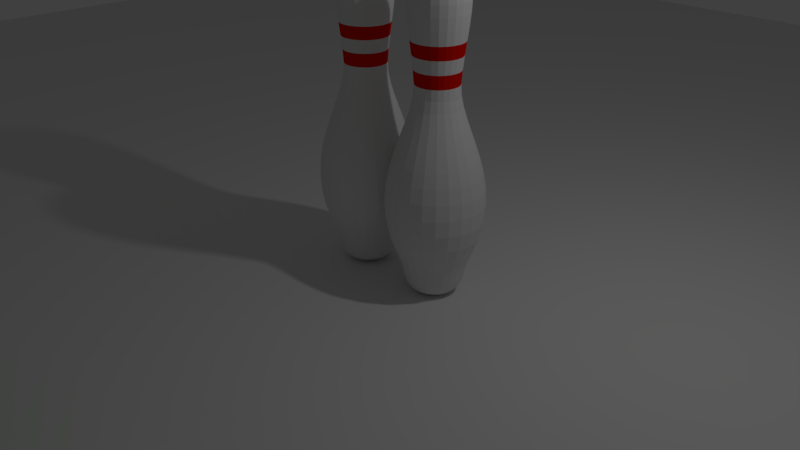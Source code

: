 # Source: scene.blend  (saved by Blender 2.79.0; exported with 4.5.12 LTS)
import bpy
from mathutils import Matrix  # noqa: F401  (used for matrix-valued properties, if any)

bpy.ops.wm.read_factory_settings(use_empty=True)
scene = bpy.context.scene
scene.name = 'Scene'

# ---- collections
col_collection_1 = bpy.data.collections.new('Collection 1'); scene.collection.children.link(col_collection_1)

# ---- materials (node trees are filled in below, after node groups)
mat_bowlingball = bpy.data.materials.new('BowlingBall')
mat_bowlingball.alpha_threshold = 0.0
mat_bowlingball.use_transparent_shadow = False
mat_bowlingball.diffuse_color = (0.006119, 0.8, 0.0, 1.0)
mat_bowlingball.roughness = 0.5
mat_pin = bpy.data.materials.new('Pin')
mat_pin.alpha_threshold = 0.0
mat_pin.use_transparent_shadow = False
mat_pin.roughness = 0.5
mat_stripe = bpy.data.materials.new('Stripe')
mat_stripe.alpha_threshold = 0.0
mat_stripe.use_transparent_shadow = False
mat_stripe.diffuse_color = (0.8, 0.004474, 0.0, 1.0)
mat_stripe.roughness = 0.5

# ---- material node trees

# ---- world
world_world = bpy.data.worlds.new('World'); scene.world = world_world
world_world.color = (0.05088, 0.05088, 0.05088)
world_world.use_sun_shadow = False
world_world.sun_shadow_jitter_overblur = 0.0
world_world.cycles.sampling_method = 'MANUAL'

# ---- cameras
cam_camera = bpy.data.cameras.new('Camera')
cam_camera.clip_end = 100.0
cam_camera.lens = 35.0
cam_camera.sensor_width = 32.0
cam_camera.sensor_height = 18.0
cam_camera.ortho_scale = 7.314
cam_camera.dof.focus_distance = 0.0
cam_camera.dof.aperture_fstop = 128.0

# ---- lights
light_lamp = bpy.data.lights.new('Lamp', 'POINT')
light_lamp.transmission_factor = 0.0
light_lamp.cutoff_distance = 30.0
light_lamp.energy = 100.0
light_lamp.shadow_buffer_clip_start = 1.001
light_lamp.shadow_soft_size = 0.1
light_lamp.shadow_maximum_resolution = 0.006
light_lamp.use_absolute_resolution = True

# ---- meshes
me_plane = bpy.data.meshes.new('Plane')
me_plane.from_pydata([(-16.0, -16.0, 0.0), (16.0, -16.0, 0.0), (-16.0, 16.0, 0.0), (16.0, 16.0, 0.0)], [], [(0, 1, 3, 2)])
me_plane.use_remesh_preserve_volume = False
me_plane.use_remesh_preserve_attributes = False
me_plane.use_mirror_vertex_groups = False
me_plane.update()
me_icosphere = bpy.data.meshes.new('Icosphere')
me_icosphere.from_pydata([(0.0, 0.0, -2.6), (1.881, -1.367, -1.163), (-0.7186, -2.212, -1.163), (-2.326, 0.0, -1.163), (-0.7186, 2.212, -1.163), (1.881, 1.367, -1.163), (0.7186, -2.212, 1.163), (-1.881, -1.367, 1.163), (-1.881, 1.367, 1.163), (0.7186, 2.212, 1.163), (2.326, 0.0, 1.163), (0.0, 0.0, 2.6), (-0.6706, -2.064, -1.432), (-0.6053, -1.863, -1.71), (-0.5218, -1.606, -1.977), (-0.4224, -1.3, -2.212), (-0.3131, -0.9636, -2.394), (-0.2018, -0.621, -2.517), (-0.0958, -0.2949, -2.581), (0.2508, -0.1822, -2.581), (0.5283, -0.3838, -2.517), (0.8197, -0.5955, -2.394), (1.106, -0.8034, -2.212), (1.366, -0.9925, -1.977), (1.585, -1.151, -1.71), (1.756, -1.276, -1.432), (1.66, -1.57, -1.24), (1.383, -1.772, -1.306), (1.053, -1.956, -1.351), (0.6835, -2.103, -1.367), (0.2979, -2.201, -1.351), (-0.07706, -2.247, -1.306), (-0.4198, -2.246, -1.24), (2.007, 1.093, -1.24), (2.113, 0.7676, -1.306), (2.186, 0.397, -1.351), (2.212, -3.503e-08, -1.367), (2.186, -0.397, -1.351), (2.113, -0.7676, -1.306), (2.007, -1.093, -1.24), (0.2508, 0.1822, -2.581), (0.5283, 0.3838, -2.517), (0.8197, 0.5955, -2.394), (1.106, 0.8034, -2.212), (1.366, 0.9925, -1.977), (1.585, 1.151, -1.71), (1.756, 1.276, -1.432), (-2.17, 0.0, -1.432), (-1.959, 0.0, -1.71), (-1.689, 0.0, -1.977), (-1.367, 0.0, -2.212), (-1.013, 0.0, -2.394), (-0.653, 0.0, -2.517), (-0.31, 0.0, -2.581), (-0.9807, -2.064, -1.24), (-1.258, -1.863, -1.306), (-1.535, -1.606, -1.351), (-1.789, -1.3, -1.367), (-2.002, -0.9636, -1.351), (-2.161, -0.621, -1.306), (-2.266, -0.2949, -1.24), (-0.6706, 2.064, -1.432), (-0.6053, 1.863, -1.71), (-0.5218, 1.606, -1.977), (-0.4224, 1.3, -2.212), (-0.3131, 0.9636, -2.394), (-0.2018, 0.621, -2.517), (-0.0958, 0.2949, -2.581), (-2.266, 0.2949, -1.24), (-2.161, 0.621, -1.306), (-2.002, 0.9636, -1.351), (-1.789, 1.3, -1.367), (-1.535, 1.606, -1.351), (-1.258, 1.863, -1.306), (-0.9807, 2.064, -1.24), (-0.4198, 2.246, -1.24), (-0.07706, 2.247, -1.306), (0.2979, 2.201, -1.351), (0.6835, 2.103, -1.367), (1.053, 1.956, -1.351), (1.383, 1.772, -1.306), (1.66, 1.57, -1.24), (2.421, -0.1822, 0.9301), (2.487, -0.3838, 0.653), (2.508, -0.5955, 0.3377), (2.473, -0.8034, -3.503e-08), (2.379, -0.9925, -0.3377), (2.238, -1.151, -0.653), (2.066, -1.276, -0.9301), (2.066, 1.276, -0.9301), (2.238, 1.151, -0.653), (2.379, 0.9925, -0.3377), (2.473, 0.8034, 3.503e-08), (2.508, 0.5955, 0.3377), (2.487, 0.3838, 0.653), (2.421, 0.1822, 0.9301), (0.5748, -2.359, 0.9301), (0.4036, -2.484, 0.653), (0.2087, -2.57, 0.3377), (0.0, -2.6, -3.504e-08), (-0.2087, -2.57, -0.3377), (-0.4036, -2.484, -0.653), (-0.5748, -2.359, -0.9301), (1.852, -1.571, -0.9301), (1.787, -1.772, -0.653), (1.679, -1.956, -0.3377), (1.528, -2.103, 3.504e-08), (1.341, -2.201, 0.3377), (1.134, -2.247, 0.653), (0.9215, -2.246, 0.9301), (-2.066, -1.276, 0.9301), (-2.238, -1.151, 0.653), (-2.379, -0.9925, 0.3377), (-2.473, -0.8034, -3.503e-08), (-2.508, -0.5955, -0.3377), (-2.487, -0.3838, -0.653), (-2.421, -0.1822, -0.9301), (-0.9215, -2.246, -0.9301), (-1.134, -2.247, -0.653), (-1.341, -2.201, -0.3377), (-1.528, -2.103, 3.504e-08), (-1.679, -1.956, 0.3377), (-1.787, -1.772, 0.653), (-1.852, -1.571, 0.9301), (-1.852, 1.571, 0.9301), (-1.787, 1.772, 0.653), (-1.679, 1.956, 0.3377), (-1.528, 2.103, -3.504e-08), (-1.341, 2.201, -0.3377), (-1.134, 2.247, -0.653), (-0.9215, 2.246, -0.9301), (-2.421, 0.1822, -0.9301), (-2.487, 0.3838, -0.653), (-2.508, 0.5955, -0.3377), (-2.473, 0.8034, 3.503e-08), (-2.379, 0.9925, 0.3377), (-2.238, 1.151, 0.653), (-2.066, 1.276, 0.9301), (0.9215, 2.246, 0.9301), (1.134, 2.247, 0.653), (1.341, 2.201, 0.3377), (1.528, 2.103, -3.504e-08), (1.679, 1.956, -0.3377), (1.787, 1.772, -0.653), (1.852, 1.571, -0.9301), (-0.5748, 2.359, -0.9301), (-0.4036, 2.484, -0.653), (-0.2087, 2.57, -0.3377), (0.0, 2.6, 3.504e-08), (0.2087, 2.57, 0.3377), (0.4036, 2.484, 0.653), (0.5748, 2.359, 0.9301), (2.266, -0.2949, 1.24), (2.161, -0.621, 1.306), (1.954, -1.038, 1.354), (1.535, -1.606, 1.351), (1.258, -1.863, 1.306), (0.9807, -2.064, 1.24), (0.4198, -2.246, 1.24), (0.07706, -2.247, 1.306), (-0.2979, -2.201, 1.351), (-0.6835, -2.103, 1.367), (-1.053, -1.956, 1.351), (-1.383, -1.772, 1.306), (-1.66, -1.57, 1.24), (-2.007, -1.093, 1.24), (-2.113, -0.7676, 1.306), (-2.186, -0.397, 1.351), (-2.212, 3.503e-08, 1.367), (-2.186, 0.397, 1.351), (-2.113, 0.7676, 1.306), (-2.007, 1.093, 1.24), (-1.66, 1.57, 1.24), (-1.383, 1.772, 1.306), (-1.053, 1.956, 1.351), (-0.6835, 2.103, 1.367), (-0.2979, 2.201, 1.351), (0.07706, 2.247, 1.306), (0.4198, 2.246, 1.24), (0.9807, 2.064, 1.24), (1.258, 1.863, 1.306), (1.535, 1.606, 1.351), (1.789, 1.3, 1.367), (2.002, 0.9636, 1.351), (2.161, 0.621, 1.306), (2.266, 0.2949, 1.24), (0.0958, -0.2949, 2.581), (0.2214, -0.6815, 2.495), (0.4224, -1.3, 2.212), (0.5218, -1.606, 1.977), (0.6053, -1.863, 1.71), (0.6706, -2.064, 1.432), (2.17, 0.0, 1.432), (1.959, 0.0, 1.71), (1.689, 0.0, 1.977), (1.278, -9.491e-09, 2.256), (0.06368, -0.196, 1.088), (0.653, 0.0, 2.517), (0.31, 0.0, 2.581), (-0.2508, -0.1822, 2.581), (-0.5283, -0.3838, 2.517), (-0.8197, -0.5955, 2.394), (-1.106, -0.8034, 2.212), (-1.366, -0.9925, 1.977), (-1.585, -1.151, 1.71), (-1.756, -1.276, 1.432), (-0.2508, 0.1822, 2.581), (-0.5283, 0.3838, 2.517), (-0.8197, 0.5955, 2.394), (-1.106, 0.8034, 2.212), (-1.366, 0.9925, 1.977), (-1.585, 1.151, 1.71), (-1.756, 1.276, 1.432), (0.0958, 0.2949, 2.581), (0.2018, 0.621, 2.517), (0.3131, 0.9636, 2.394), (0.4224, 1.3, 2.212), (0.5218, 1.606, 1.977), (0.6053, 1.863, 1.71), (0.6706, 2.064, 1.432), (0.4321, 0.3139, 2.545), (0.7986, 0.3289, 2.452), (0.5596, 0.6579, 2.452), (1.138, 0.2638, 2.317), (0.9407, 0.6834, 2.326), (0.6834, 1.012, 2.295), (1.528, 0.3373, 2.076), (1.317, 0.6926, 2.132), (1.066, 1.039, 2.132), (0.793, 1.349, 2.076), (1.836, 0.3289, 1.811), (1.659, 0.6834, 1.881), (1.43, 1.039, 1.907), (1.163, 1.367, 1.881), (0.8803, 1.645, 1.811), (2.083, 0.314, 1.524), (1.943, 0.6579, 1.597), (1.747, 1.012, 1.638), (1.502, 1.349, 1.638), (1.226, 1.645, 1.597), (0.9422, 1.884, 1.524), (-0.1651, 0.508, 2.545), (-0.06606, 0.8612, 2.452), (-0.4528, 0.7355, 2.452), (0.04186, 1.22, 2.295), (-0.3593, 1.106, 2.326), (-0.7512, 0.9627, 2.295), (0.1514, 1.558, 2.076), (-0.2516, 1.467, 2.132), (-0.6588, 1.335, 2.132), (-1.038, 1.171, 2.076), (0.2546, 1.848, 1.811), (-0.1373, 1.789, 1.881), (-0.5462, 1.681, 1.907), (-0.9407, 1.528, 1.881), (-1.292, 1.345, 1.811), (0.345, 2.078, 1.524), (-0.02524, 2.051, 1.597), (-0.4224, 1.975, 1.638), (-0.8189, 1.846, 1.638), (-1.185, 1.674, 1.597), (-1.5, 1.478, 1.524), (-0.5341, 0.0, 2.545), (-0.8395, 0.2033, 2.452), (-0.8395, -0.2033, 2.452), (-1.148, 0.4169, 2.295), (-1.163, 0.0, 2.326), (-1.148, -0.4169, 2.295), (-1.435, 0.6254, 2.076), (-1.473, 0.214, 2.132), (-1.473, -0.214, 2.132), (-1.435, -0.6254, 2.076), (-1.679, 0.8132, 1.811), (-1.744, 0.4224, 1.881), (-1.768, -3.324e-08, 1.907), (-1.744, -0.4224, 1.881), (-1.679, -0.8132, 1.811), (-1.869, 0.9702, 1.524), (-1.959, 0.6099, 1.597), (-2.008, 0.2085, 1.638), (-2.008, -0.2085, 1.638), (-1.959, -0.6099, 1.597), (-1.869, -0.9702, 1.524), (-0.1651, -0.508, 2.545), (-0.4528, -0.7355, 2.452), (-0.06606, -0.8612, 2.452), (-0.7512, -0.9627, 2.295), (-0.3593, -1.106, 2.326), (0.1009, -1.164, 2.317), (-1.038, -1.171, 2.076), (-0.6588, -1.335, 2.132), (-0.2516, -1.467, 2.132), (0.1514, -1.558, 2.076), (-1.292, -1.345, 1.811), (-0.9407, -1.528, 1.881), (-0.5462, -1.681, 1.907), (-0.1373, -1.789, 1.881), (0.2546, -1.848, 1.811), (-1.5, -1.478, 1.524), (-1.185, -1.674, 1.597), (-0.8189, -1.846, 1.638), (-0.4224, -1.975, 1.638), (-0.02524, -2.051, 1.597), (0.345, -2.078, 1.524), (0.4321, -0.3139, 2.545), (0.5596, -0.6579, 2.452), (0.7986, -0.3289, 2.452), (0.6026, -1.001, 2.317), (0.9407, -0.6834, 2.326), (1.138, -0.2638, 2.317), (0.793, -1.349, 2.076), (1.066, -1.039, 2.132), (1.317, -0.6926, 2.132), (1.528, -0.3373, 2.076), (0.8803, -1.645, 1.811), (1.163, -1.367, 1.881), (1.43, -1.039, 1.907), (1.659, -0.6834, 1.881), (1.836, -0.3289, 1.811), (0.9422, -1.884, 1.524), (1.226, -1.645, 1.597), (1.565, -1.339, 1.577), (1.757, -1.075, 1.577), (1.943, -0.6579, 1.597), (2.083, -0.314, 1.524), (2.35, 0.508, 0.9903), (2.396, 0.7355, 0.6918), (2.223, 0.8612, 1.038), (2.389, 0.9627, 0.3547), (2.241, 1.106, 0.7186), (2.034, 1.22, 1.064), (2.321, 1.171, -3.13e-08), (2.201, 1.335, 0.3642), (2.019, 1.467, 0.7283), (1.789, 1.558, 1.064), (2.198, 1.345, -0.3459), (2.103, 1.528, 6.56e-08), (1.95, 1.681, 0.3642), (1.744, 1.789, 0.7186), (1.506, 1.848, 1.038), (2.035, 1.478, -0.6602), (1.959, 1.674, -0.3459), (1.831, 1.846, 2.046e-07), (1.654, 1.975, 0.3547), (1.44, 2.051, 0.6918), (1.209, 2.078, 0.9903), (0.243, 2.392, 0.9903), (0.04082, 2.506, 0.6918), (-0.1321, 2.38, 1.038), (-0.1773, 2.57, 0.3547), (-0.3593, 2.473, 0.7186), (-0.532, 2.312, 1.064), (-0.3965, 2.57, -8.763e-07), (-0.5892, 2.506, 0.3642), (-0.7713, 2.374, 0.7283), (-0.9285, 2.183, 1.064), (-0.6005, 2.506, -0.3459), (-0.8034, 2.473, -1.148e-06), (-0.9963, 2.374, 0.3642), (-1.163, 2.212, 0.7186), (-1.292, 2.003, 1.038), (-0.7771, 2.392, -0.6602), (-0.9872, 2.38, -0.3459), (-1.19, 2.312, -1.057e-06), (-1.367, 2.183, 0.3547), (-1.506, 2.003, 0.6918), (-1.602, 1.792, 0.9903), (-2.2, 0.9702, 0.9903), (-2.371, 0.8132, 0.6918), (-2.305, 0.6099, 1.038), (-2.499, 0.6254, 0.3547), (-2.463, 0.4224, 0.7186), (-2.363, 0.2085, 1.064), (-2.566, 0.4169, 2.191e-07), (-2.565, 0.214, 0.3642), (-2.496, -1.607e-07, 0.7283), (-2.363, -0.2085, 1.064), (-2.569, 0.2033, -0.3459), (-2.6, -8.855e-07, 1.574e-06), (-2.565, -0.214, 0.3642), (-2.463, -0.4224, 0.7186), (-2.305, -0.6099, 1.038), (-2.515, -1.047e-06, -0.6602), (-2.569, -0.2033, -0.3459), (-2.566, -0.4169, 3.75e-06), (-2.499, -0.6254, 0.3547), (-2.371, -0.8132, 0.6918), (-2.2, -0.9702, 0.9903), (-1.602, -1.792, 0.9903), (-1.506, -2.003, 0.6918), (-1.292, -2.003, 1.038), (-1.367, -2.183, 0.3547), (-1.163, -2.212, 0.7186), (-0.9285, -2.183, 1.064), (-1.19, -2.312, -1.596e-06), (-0.9963, -2.374, 0.3642), (-0.7713, -2.374, 0.7283), (-0.532, -2.312, 1.064), (-0.9872, -2.38, -0.3459), (-0.8034, -2.473, -2.099e-06), (-0.5892, -2.506, 0.3642), (-0.3593, -2.473, 0.7186), (-0.1321, -2.38, 1.038), (-0.7771, -2.392, -0.6602), (-0.6005, -2.506, -0.3459), (-0.3965, -2.57, -1.364e-06), (-0.1773, -2.57, 0.3547), (0.04082, -2.506, 0.6918), (0.243, -2.392, 0.9903), (1.209, -2.078, 0.9903), (1.44, -2.051, 0.6918), (1.506, -1.848, 1.038), (1.654, -1.975, 0.3547), (1.744, -1.789, 0.7186), (1.789, -1.558, 1.064), (1.831, -1.846, -2.848e-06), (1.95, -1.681, 0.3641), (2.019, -1.467, 0.7283), (1.98, -1.237, 1.131), (1.959, -1.674, -0.3459), (2.103, -1.528, -4.985e-06), (2.201, -1.335, 0.3641), (2.241, -1.106, 0.7186), (2.223, -0.8612, 1.038), (2.035, -1.478, -0.6602), (2.198, -1.345, -0.3459), (2.321, -1.171, -5.966e-06), (2.389, -0.9627, 0.3547), (2.396, -0.7355, 0.6918), (2.35, -0.508, 0.9903), (0.7771, 2.392, 0.6602), (0.9872, 2.38, 0.3459), (0.6005, 2.506, 0.3459), (1.19, 2.312, -1.818e-08), (0.8034, 2.473, -5.23e-14), (0.3965, 2.57, 1.818e-08), (1.367, 2.183, -0.3547), (0.9963, 2.374, -0.3642), (0.5892, 2.506, -0.3642), (0.1773, 2.57, -0.3547), (1.506, 2.003, -0.6918), (1.163, 2.212, -0.7186), (0.7713, 2.374, -0.7283), (0.3593, 2.473, -0.7186), (-0.04082, 2.506, -0.6918), (1.602, 1.792, -0.9903), (1.292, 2.003, -1.038), (0.9285, 2.183, -1.064), (0.532, 2.312, -1.064), (0.1321, 2.38, -1.038), (-0.243, 2.392, -0.9903), (-2.035, 1.478, 0.6602), (-1.959, 1.674, 0.3459), (-2.198, 1.345, 0.3459), (-1.831, 1.846, -1.818e-08), (-2.103, 1.528, -1.569e-13), (-2.321, 1.171, 1.818e-08), (-1.654, 1.975, -0.3547), (-1.95, 1.681, -0.3642), (-2.201, 1.335, -0.3642), (-2.389, 0.9627, -0.3547), (-1.44, 2.051, -0.6918), (-1.744, 1.789, -0.7186), (-2.019, 1.467, -0.7283), (-2.241, 1.106, -0.7186), (-2.396, 0.7355, -0.6918), (-1.209, 2.078, -0.9903), (-1.506, 1.848, -1.038), (-1.789, 1.558, -1.064), (-2.034, 1.22, -1.064), (-2.223, 0.8612, -1.038), (-2.35, 0.508, -0.9903), (-2.035, -1.478, 0.6602), (-2.198, -1.345, 0.3459), (-1.959, -1.674, 0.3459), (-2.321, -1.171, -1.818e-08), (-2.103, -1.528, 1.606e-13), (-1.831, -1.846, 1.818e-08), (-2.389, -0.9627, -0.3547), (-2.201, -1.335, -0.3642), (-1.95, -1.681, -0.3642), (-1.654, -1.975, -0.3547), (-2.396, -0.7355, -0.6918), (-2.241, -1.106, -0.7186), (-2.019, -1.467, -0.7283), (-1.744, -1.789, -0.7186), (-1.44, -2.051, -0.6918), (-2.35, -0.508, -0.9903), (-2.223, -0.8612, -1.038), (-2.034, -1.22, -1.064), (-1.789, -1.558, -1.064), (-1.506, -1.848, -1.038), (-1.209, -2.078, -0.9903), (0.7771, -2.392, 0.6602), (0.6005, -2.506, 0.3459), (0.9872, -2.38, 0.3459), (0.3965, -2.57, -1.818e-08), (0.8034, -2.473, 5.603e-14), (1.19, -2.312, 1.818e-08), (0.1773, -2.57, -0.3547), (0.5892, -2.506, -0.3642), (0.9963, -2.374, -0.3642), (1.367, -2.183, -0.3547), (-0.04082, -2.506, -0.6918), (0.3593, -2.473, -0.7186), (0.7713, -2.374, -0.7283), (1.163, -2.212, -0.7186), (1.506, -2.003, -0.6918), (-0.243, -2.392, -0.9903), (0.1321, -2.38, -1.038), (0.532, -2.312, -1.064), (0.9285, -2.183, -1.064), (1.292, -2.003, -1.038), (1.602, -1.792, -0.9903), (2.515, -3.013e-08, 0.6602), (2.569, -0.2033, 0.3459), (2.569, 0.2033, 0.3459), (2.566, -0.4169, -1.818e-08), (2.6, 0.0, 0.0), (2.566, 0.4169, 1.818e-08), (2.499, -0.6254, -0.3547), (2.565, -0.214, -0.3642), (2.565, 0.214, -0.3642), (2.499, 0.6254, -0.3547), (2.371, -0.8132, -0.6918), (2.463, -0.4224, -0.7186), (2.496, -6.648e-08, -0.7283), (2.463, 0.4224, -0.7186), (2.371, 0.8132, -0.6918), (2.2, -0.9702, -0.9903), (2.305, -0.6099, -1.038), (2.363, -0.2085, -1.064), (2.363, 0.2085, -1.064), (2.305, 0.6099, -1.038), (2.2, 0.9702, -0.9903), (1.5, 1.478, -1.524), (1.292, 1.345, -1.811), (1.185, 1.674, -1.597), (1.038, 1.171, -2.076), (0.9407, 1.528, -1.881), (0.8189, 1.846, -1.638), (0.7512, 0.9627, -2.295), (0.6588, 1.335, -2.132), (0.5462, 1.681, -1.907), (0.4224, 1.975, -1.638), (0.4528, 0.7355, -2.452), (0.3593, 1.106, -2.326), (0.2516, 1.467, -2.132), (0.1373, 1.789, -1.881), (0.02524, 2.051, -1.597), (0.1651, 0.508, -2.545), (0.06606, 0.8612, -2.452), (-0.04186, 1.22, -2.295), (-0.1515, 1.558, -2.076), (-0.2546, 1.848, -1.811), (-0.345, 2.078, -1.524), (-0.9422, 1.884, -1.524), (-0.8803, 1.645, -1.811), (-1.226, 1.645, -1.597), (-0.793, 1.349, -2.076), (-1.163, 1.367, -1.881), (-1.502, 1.349, -1.638), (-0.6834, 1.012, -2.295), (-1.066, 1.039, -2.132), (-1.43, 1.039, -1.907), (-1.747, 1.012, -1.638), (-0.5596, 0.6579, -2.452), (-0.9407, 0.6834, -2.326), (-1.317, 0.6926, -2.132), (-1.659, 0.6834, -1.881), (-1.943, 0.6579, -1.597), (-0.4321, 0.3139, -2.545), (-0.7986, 0.3289, -2.452), (-1.174, 0.3373, -2.295), (-1.528, 0.3373, -2.076), (-1.836, 0.3289, -1.811), (-2.083, 0.3139, -1.524), (-2.083, -0.3139, -1.524), (-1.836, -0.3289, -1.811), (-1.943, -0.6579, -1.597), (-1.528, -0.3373, -2.076), (-1.659, -0.6834, -1.881), (-1.747, -1.012, -1.638), (-1.174, -0.3373, -2.295), (-1.317, -0.6926, -2.132), (-1.43, -1.039, -1.907), (-1.502, -1.349, -1.638), (-0.7986, -0.3289, -2.452), (-0.9407, -0.6834, -2.326), (-1.066, -1.039, -2.132), (-1.163, -1.367, -1.881), (-1.226, -1.645, -1.597), (-0.4321, -0.314, -2.545), (-0.5596, -0.6579, -2.452), (-0.6834, -1.012, -2.295), (-0.793, -1.349, -2.076), (-0.8803, -1.645, -1.811), (-0.9422, -1.884, -1.524), (1.869, 0.9702, -1.524), (1.959, 0.6099, -1.597), (1.679, 0.8132, -1.811), (2.008, 0.2085, -1.638), (1.744, 0.4224, -1.881), (1.435, 0.6254, -2.076), (2.008, -0.2085, -1.638), (1.768, -1.253e-06, -1.907), (1.473, 0.214, -2.132), (1.148, 0.4169, -2.295), (1.959, -0.6099, -1.597), (1.744, -0.4224, -1.881), (1.473, -0.214, -2.132), (1.163, -1.869e-06, -2.326), (0.8395, 0.2033, -2.452), (1.869, -0.9702, -1.524), (1.679, -0.8132, -1.811), (1.435, -0.6254, -2.076), (1.148, -0.4169, -2.295), (0.8395, -0.2033, -2.452), (0.5341, -1.444e-06, -2.545), (-0.345, -2.078, -1.524), (-0.2546, -1.848, -1.811), (0.02524, -2.051, -1.597), (-0.1514, -1.558, -2.076), (0.1373, -1.789, -1.881), (0.4224, -1.975, -1.638), (-0.04185, -1.22, -2.295), (0.2516, -1.467, -2.132), (0.5462, -1.681, -1.907), (0.8189, -1.846, -1.638), (0.06606, -0.8612, -2.452), (0.3593, -1.106, -2.326), (0.6588, -1.335, -2.132), (0.9407, -1.528, -1.881), (1.185, -1.674, -1.597), (0.1651, -0.508, -2.545), (0.4528, -0.7355, -2.452), (0.7512, -0.9627, -2.295), (1.038, -1.171, -2.076), (1.292, -1.345, -1.811), (1.5, -1.478, -1.524), (1.502, -1.349, 1.638), (1.747, -1.012, 1.638), (1.591, -1.538, 1.354), (2.002, -0.9636, 1.351), (2.034, -1.22, 1.064), (1.788, -1.501, 1.131), (1.638, -1.278, 1.549), (1.676, -1.218, 1.558), (1.722, -1.163, 1.549), (1.606, -1.375, 1.498), (1.606, -1.423, 1.455), (1.617, -1.46, 1.403), (1.804, -1.103, 1.498), (1.849, -1.088, 1.455), (1.888, -1.087, 1.403), (1.946, -1.206, 1.215), (1.947, -1.158, 1.259), (1.935, -1.121, 1.31), (1.664, -1.494, 1.31), (1.703, -1.494, 1.259), (1.748, -1.478, 1.215), (1.83, -1.418, 1.165), (1.877, -1.364, 1.156), (1.914, -1.303, 1.165), (1.701, -1.122, 1.605), (1.765, -1.127, 1.528), (1.565, -1.509, 1.415), (1.637, -1.482, 1.357), (1.918, -1.022, 1.415), (1.915, -1.099, 1.357), (1.98, -1.067, 1.293), (1.735, -1.533, 1.17), (1.788, -1.454, 1.186), (1.952, -1.305, 1.103), (1.935, -1.251, 1.186), (1.617, -1.33, 1.528), (1.593, -1.271, 1.605), (1.641, -1.192, 1.617), (1.551, -1.399, 1.538), (1.55, -1.46, 1.481), (1.81, -1.043, 1.538), (1.868, -1.023, 1.481), (1.994, -1.176, 1.17), (1.995, -1.115, 1.227), (1.626, -1.553, 1.293), (1.677, -1.553, 1.227), (1.844, -1.453, 1.103), (1.904, -1.383, 1.091), (0.8829, -0.3487, 0.5681), (0.757, -0.55, 0.5783), (0.6045, -0.732, 0.5681), (0.5846, -0.58, 0.739), (0.7323, -0.3767, 0.739), (0.7554, -0.7041, 0.3975), (0.903, -0.5008, 0.3975), (0.6898, -0.4131, 0.7603), (0.5852, -0.71, 0.6147), (0.8561, -0.3372, 0.6147), (0.9025, -0.3709, 0.5218), (0.7157, -0.7282, 0.4268), (0.8818, -0.5526, 0.3763), (0.606, -0.5284, 0.7603), (0.6435, -0.4675, 0.7697), (0.5741, -0.6254, 0.7099), (0.5735, -0.6727, 0.6659), (0.7722, -0.3528, 0.7099), (0.817, -0.3376, 0.6659), (0.9137, -0.4556, 0.4268), (0.9145, -0.4084, 0.4709), (0.6316, -0.7437, 0.5218), (0.6711, -0.7436, 0.4709), (0.798, -0.6679, 0.3763), (0.8447, -0.6137, 0.3672), (1.367, 0.0, 2.212), (1.174, 0.3373, 2.295), (0.7166, -1.411e-10, 2.495), (0.8442, 0.256, 2.44), (0.04186, -1.22, 2.295), (0.3948, -1.215, 2.256), (0.2018, -0.621, 2.517), (0.01741, -0.882, 2.44), (1.174, -0.3373, 2.295), (0.6834, -1.012, 2.295), (0.5043, -0.7238, 2.44), (0.8442, -0.256, 2.44), (1.202, 0.0517, 2.295), (1.181, 0.1105, 2.304), (1.145, 0.162, 2.319), (0.7968, 0.05393, 2.467), (0.8176, 0.1112, 2.458), (0.8503, 0.1588, 2.443), (0.9322, 0.2145, 2.409), (0.9939, 0.2263, 2.383), (1.056, 0.2179, 2.357), (1.145, -0.162, 2.319), (1.181, -0.1105, 2.304), (1.202, -0.0517, 2.295), (0.7968, -0.05393, 2.467), (0.8176, -0.1112, 2.458), (0.8503, -0.1588, 2.443), (0.9322, -0.2145, 2.409), (0.9939, -0.2263, 2.383), (1.056, -0.2179, 2.357), (0.1998, -1.139, 2.319), (0.26, -1.158, 2.304), (0.3224, -1.159, 2.295), (0.1949, -0.7745, 2.467), (0.1469, -0.812, 2.458), (0.1117, -0.8578, 2.443), (0.08409, -0.9528, 2.409), (0.09196, -1.015, 2.383), (0.1192, -1.072, 2.357), (0.4207, -1.128, 2.295), (0.4702, -1.089, 2.304), (0.508, -1.039, 2.319), (0.2975, -0.7411, 2.467), (0.3584, -0.7433, 2.458), (0.4138, -0.7596, 2.443), (0.492, -0.8203, 2.409), (0.5223, -0.8754, 2.383), (0.5336, -0.9372, 2.357), (1.194, 0.2176, 2.293), (1.104, 0.1959, 2.337), (0.796, 0.213, 2.46), (0.8851, 0.1899, 2.428), (1.073, 0.2937, 2.344), (0.3252, -1.23, 2.26), (0.3732, -1.149, 2.292), (0.04338, -0.8229, 2.46), (0.09287, -0.9005, 2.428), (0.05214, -1.111, 2.344), (0.1549, -1.111, 2.337), (1.27, -0.07071, 2.26), (1.208, -8.902e-09, 2.292), (0.5759, -1.068, 2.293), (0.5275, -0.9896, 2.337), (0.4486, -0.6912, 2.46), (0.4541, -0.7831, 2.428), (0.796, -0.213, 2.46), (0.8851, -0.1899, 2.428), (0.6108, -0.9295, 2.344), (1.073, -0.2937, 2.344), (1.104, -0.1959, 2.337), (1.27, 0.07071, 2.26), (1.242, 0.149, 2.272), (0.7908, -1.025e-09, 2.47), (0.7247, 0.07325, 2.491), (0.7523, 0.1495, 2.479), (0.9078, 0.2892, 2.413), (0.9898, 0.3048, 2.379), (1.194, -0.2176, 2.293), (1.242, -0.149, 2.272), (0.7247, -0.07325, 2.491), (0.7523, -0.1495, 2.479), (0.9078, -0.2892, 2.413), (0.9898, -0.3048, 2.379), (0.162, -1.203, 2.293), (0.2421, -1.227, 2.272), (0.2444, -0.7521, 2.47), (0.1543, -0.7119, 2.491), (0.09034, -0.7617, 2.479), (0.00549, -0.9527, 2.413), (0.01594, -1.036, 2.379), (0.4597, -1.186, 2.26), (0.5256, -1.135, 2.272), (0.2936, -0.6666, 2.491), (0.3746, -0.6693, 2.479), (0.5556, -0.774, 2.413), (0.5958, -0.8472, 2.379), (0.623, 1.165e-08, 0.9105), (0.4284, 2.055e-08, 1.013), (0.2061, 1.952e-08, 1.088), (0.3004, 0.1899, 1.047), (0.5194, 0.1959, 0.9554), (0.3004, -0.1899, 1.047), (0.5194, -0.1959, 0.9554), (0.5604, 0.162, 0.9382), (0.2656, 0.1588, 1.062), (0.4714, 0.2179, 0.9756), (0.6176, -0.0517, 0.9133), (0.2656, -0.1588, 1.062), (0.4714, -0.2179, 0.9756), (0.6176, 0.0517, 0.9133), (0.5967, 0.1105, 0.9227), (0.2121, 0.05393, 1.086), (0.2329, 0.1112, 1.077), (0.3474, 0.2145, 1.027), (0.4092, 0.2263, 1.002), (0.5604, -0.162, 0.9382), (0.5967, -0.1105, 0.9227), (0.2121, -0.05393, 1.086), (0.2329, -0.1112, 1.077), (0.3474, -0.2145, 1.027), (0.4092, -0.2263, 1.002), (0.1324, -0.4074, 1.013), (0.1925, -0.5925, 0.9105), (-0.08782, -0.3444, 1.047), (-0.02581, -0.5545, 0.9554), (0.2735, -0.227, 1.047), (0.3468, -0.4335, 0.9554), (0.1417, -0.6034, 0.9133), (-0.06901, -0.3017, 1.062), (-0.06152, -0.5157, 0.9756), (0.3273, -0.4829, 0.9382), (0.2331, -0.2035, 1.062), (0.3529, -0.381, 0.9756), (0.01906, -0.5831, 0.9382), (0.07927, -0.6016, 0.9227), (0.01424, -0.2184, 1.086), (-0.03377, -0.2558, 1.077), (-0.0966, -0.3967, 1.027), (-0.08873, -0.4591, 1.002), (0.24, -0.5714, 0.9133), (0.2895, -0.5333, 0.9227), (0.1168, -0.185, 1.086), (0.1777, -0.1871, 1.077), (0.3113, -0.2642, 1.027), (0.3416, -0.3193, 1.002)], [], [(0, 19, 18), (1, 25, 39), (0, 18, 53), (0, 53, 67), (0, 67, 40), (1, 39, 88), (2, 32, 102), (3, 60, 116), (4, 74, 130), (5, 81, 144), (1, 88, 103), (2, 102, 117), (3, 116, 131), (4, 130, 145), (5, 144, 89), (6, 157, 191), (7, 164, 205), (8, 171, 212), (9, 178, 219), (10, 185, 192), (198, 213, 11), (197, 220, 198), (733, 732, 827, 818), (779, 740, 832, 814), (194, 226, 713), (193, 230, 194), (192, 235, 193), (198, 220, 213), (220, 214, 213), (197, 221, 220), (221, 222, 220), (220, 222, 214), (222, 215, 214), (773, 725, 822, 809), (714, 224, 221), (221, 224, 222), (224, 225, 222), (222, 225, 215), (225, 216, 215), (713, 226, 714), (226, 227, 714), (714, 227, 224), (227, 228, 224), (224, 228, 225), (228, 229, 225), (225, 229, 216), (229, 217, 216), (194, 230, 226), (230, 231, 226), (226, 231, 227), (231, 232, 227), (227, 232, 228), (232, 233, 228), (228, 233, 229), (233, 234, 229), (229, 234, 217), (234, 218, 217), (193, 235, 230), (235, 236, 230), (230, 236, 231), (236, 237, 231), (231, 237, 232), (237, 238, 232), (232, 238, 233), (238, 239, 233), (233, 239, 234), (239, 240, 234), (234, 240, 218), (240, 219, 218), (192, 185, 235), (185, 184, 235), (235, 184, 236), (184, 183, 236), (236, 183, 237), (183, 182, 237), (237, 182, 238), (182, 181, 238), (238, 181, 239), (181, 180, 239), (239, 180, 240), (180, 179, 240), (240, 179, 219), (179, 9, 219), (213, 206, 11), (214, 241, 213), (215, 242, 214), (216, 244, 215), (217, 247, 216), (218, 251, 217), (219, 256, 218), (213, 241, 206), (241, 207, 206), (214, 242, 241), (242, 243, 241), (241, 243, 207), (243, 208, 207), (215, 244, 242), (244, 245, 242), (242, 245, 243), (245, 246, 243), (243, 246, 208), (246, 209, 208), (216, 247, 244), (247, 248, 244), (244, 248, 245), (248, 249, 245), (245, 249, 246), (249, 250, 246), (246, 250, 209), (250, 210, 209), (217, 251, 247), (251, 252, 247), (247, 252, 248), (252, 253, 248), (248, 253, 249), (253, 254, 249), (249, 254, 250), (254, 255, 250), (250, 255, 210), (255, 211, 210), (218, 256, 251), (256, 257, 251), (251, 257, 252), (257, 258, 252), (252, 258, 253), (258, 259, 253), (253, 259, 254), (259, 260, 254), (254, 260, 255), (260, 261, 255), (255, 261, 211), (261, 212, 211), (219, 178, 256), (178, 177, 256), (256, 177, 257), (177, 176, 257), (257, 176, 258), (176, 175, 258), (258, 175, 259), (175, 174, 259), (259, 174, 260), (174, 173, 260), (260, 173, 261), (173, 172, 261), (261, 172, 212), (172, 8, 212), (206, 199, 11), (207, 262, 206), (208, 263, 207), (209, 265, 208), (210, 268, 209), (211, 272, 210), (212, 277, 211), (206, 262, 199), (262, 200, 199), (207, 263, 262), (263, 264, 262), (262, 264, 200), (264, 201, 200), (208, 265, 263), (265, 266, 263), (263, 266, 264), (266, 267, 264), (264, 267, 201), (267, 202, 201), (209, 268, 265), (268, 269, 265), (265, 269, 266), (269, 270, 266), (266, 270, 267), (270, 271, 267), (267, 271, 202), (271, 203, 202), (210, 272, 268), (272, 273, 268), (268, 273, 269), (273, 274, 269), (269, 274, 270), (274, 275, 270), (270, 275, 271), (275, 276, 271), (271, 276, 203), (276, 204, 203), (211, 277, 272), (277, 278, 272), (272, 278, 273), (278, 279, 273), (273, 279, 274), (279, 280, 274), (274, 280, 275), (280, 281, 275), (275, 281, 276), (281, 282, 276), (276, 282, 204), (282, 205, 204), (212, 171, 277), (171, 170, 277), (277, 170, 278), (170, 169, 278), (278, 169, 279), (169, 168, 279), (279, 168, 280), (168, 167, 280), (280, 167, 281), (167, 166, 281), (281, 166, 282), (166, 165, 282), (282, 165, 205), (165, 7, 205), (199, 186, 11), (200, 283, 199), (201, 284, 200), (202, 286, 201), (203, 289, 202), (204, 293, 203), (205, 298, 204), (199, 283, 186), (283, 719, 186), (200, 284, 283), (284, 285, 283), (283, 285, 719), (747, 748, 841, 849), (201, 286, 284), (286, 287, 284), (284, 287, 285), (287, 717, 285), (751, 771, 837, 842), (755, 798, 196, 854), (202, 289, 286), (289, 290, 286), (286, 290, 287), (290, 291, 287), (287, 291, 717), (291, 292, 717), (717, 292, 188), (292, 189, 188), (203, 293, 289), (293, 294, 289), (289, 294, 290), (294, 295, 290), (290, 295, 291), (295, 296, 291), (291, 296, 292), (296, 297, 292), (292, 297, 189), (297, 190, 189), (204, 298, 293), (298, 299, 293), (293, 299, 294), (299, 300, 294), (294, 300, 295), (300, 301, 295), (295, 301, 296), (301, 302, 296), (296, 302, 297), (302, 303, 297), (297, 303, 190), (303, 191, 190), (205, 164, 298), (164, 163, 298), (298, 163, 299), (163, 162, 299), (299, 162, 300), (162, 161, 300), (300, 161, 301), (161, 160, 301), (301, 160, 302), (160, 159, 302), (302, 159, 303), (159, 158, 303), (303, 158, 191), (158, 6, 191), (186, 198, 11), (719, 304, 186), (746, 747, 849, 848), (748, 769, 836, 841), (189, 310, 188), (190, 314, 189), (191, 319, 190), (186, 304, 198), (304, 197, 198), (719, 305, 304), (305, 306, 304), (304, 306, 197), (732, 731, 826, 827), (753, 754, 843, 853), (722, 308, 305), (305, 308, 306), (308, 721, 306), (738, 739, 820, 831), (742, 782, 815, 821), (188, 310, 722), (310, 311, 722), (722, 311, 308), (311, 312, 308), (308, 312, 721), (312, 313, 721), (721, 313, 713), (313, 194, 713), (189, 314, 310), (314, 315, 310), (310, 315, 311), (315, 316, 311), (311, 316, 312), (316, 317, 312), (312, 317, 313), (317, 318, 313), (313, 318, 194), (318, 193, 194), (190, 319, 314), (319, 320, 314), (314, 320, 315), (320, 640, 315), (315, 640, 316), (640, 641, 316), (316, 641, 317), (641, 323, 317), (317, 323, 318), (323, 324, 318), (318, 324, 193), (324, 192, 193), (191, 157, 319), (157, 156, 319), (319, 156, 320), (156, 155, 320), (320, 155, 640), (669, 654, 697, 688), (675, 649, 703, 691), (655, 656, 708, 707), (641, 643, 323), (643, 153, 323), (323, 153, 324), (153, 152, 324), (324, 152, 192), (152, 10, 192), (95, 185, 10), (94, 325, 95), (93, 326, 94), (92, 328, 93), (91, 331, 92), (90, 335, 91), (89, 340, 90), (95, 325, 185), (325, 184, 185), (94, 326, 325), (326, 327, 325), (325, 327, 184), (327, 183, 184), (93, 328, 326), (328, 329, 326), (326, 329, 327), (329, 330, 327), (327, 330, 183), (330, 182, 183), (92, 331, 328), (331, 332, 328), (328, 332, 329), (332, 333, 329), (329, 333, 330), (333, 334, 330), (330, 334, 182), (334, 181, 182), (91, 335, 331), (335, 336, 331), (331, 336, 332), (336, 337, 332), (332, 337, 333), (337, 338, 333), (333, 338, 334), (338, 339, 334), (334, 339, 181), (339, 180, 181), (90, 340, 335), (340, 341, 335), (335, 341, 336), (341, 342, 336), (336, 342, 337), (342, 343, 337), (337, 343, 338), (343, 344, 338), (338, 344, 339), (344, 345, 339), (339, 345, 180), (345, 179, 180), (89, 144, 340), (144, 143, 340), (340, 143, 341), (143, 142, 341), (341, 142, 342), (142, 141, 342), (342, 141, 343), (141, 140, 343), (343, 140, 344), (140, 139, 344), (344, 139, 345), (139, 138, 345), (345, 138, 179), (138, 9, 179), (151, 178, 9), (150, 346, 151), (149, 347, 150), (148, 349, 149), (147, 352, 148), (146, 356, 147), (145, 361, 146), (151, 346, 178), (346, 177, 178), (150, 347, 346), (347, 348, 346), (346, 348, 177), (348, 176, 177), (149, 349, 347), (349, 350, 347), (347, 350, 348), (350, 351, 348), (348, 351, 176), (351, 175, 176), (148, 352, 349), (352, 353, 349), (349, 353, 350), (353, 354, 350), (350, 354, 351), (354, 355, 351), (351, 355, 175), (355, 174, 175), (147, 356, 352), (356, 357, 352), (352, 357, 353), (357, 358, 353), (353, 358, 354), (358, 359, 354), (354, 359, 355), (359, 360, 355), (355, 360, 174), (360, 173, 174), (146, 361, 356), (361, 362, 356), (356, 362, 357), (362, 363, 357), (357, 363, 358), (363, 364, 358), (358, 364, 359), (364, 365, 359), (359, 365, 360), (365, 366, 360), (360, 366, 173), (366, 172, 173), (145, 130, 361), (130, 129, 361), (361, 129, 362), (129, 128, 362), (362, 128, 363), (128, 127, 363), (363, 127, 364), (127, 126, 364), (364, 126, 365), (126, 125, 365), (365, 125, 366), (125, 124, 366), (366, 124, 172), (124, 8, 172), (137, 171, 8), (136, 367, 137), (135, 368, 136), (134, 370, 135), (133, 373, 134), (132, 377, 133), (131, 382, 132), (137, 367, 171), (367, 170, 171), (136, 368, 367), (368, 369, 367), (367, 369, 170), (369, 169, 170), (135, 370, 368), (370, 371, 368), (368, 371, 369), (371, 372, 369), (369, 372, 169), (372, 168, 169), (134, 373, 370), (373, 374, 370), (370, 374, 371), (374, 375, 371), (371, 375, 372), (375, 376, 372), (372, 376, 168), (376, 167, 168), (133, 377, 373), (377, 378, 373), (373, 378, 374), (378, 379, 374), (374, 379, 375), (379, 380, 375), (375, 380, 376), (380, 381, 376), (376, 381, 167), (381, 166, 167), (132, 382, 377), (382, 383, 377), (377, 383, 378), (383, 384, 378), (378, 384, 379), (384, 385, 379), (379, 385, 380), (385, 386, 380), (380, 386, 381), (386, 387, 381), (381, 387, 166), (387, 165, 166), (131, 116, 382), (116, 115, 382), (382, 115, 383), (115, 114, 383), (383, 114, 384), (114, 113, 384), (384, 113, 385), (113, 112, 385), (385, 112, 386), (112, 111, 386), (386, 111, 387), (111, 110, 387), (387, 110, 165), (110, 7, 165), (123, 164, 7), (122, 388, 123), (121, 389, 122), (120, 391, 121), (119, 394, 120), (118, 398, 119), (117, 403, 118), (123, 388, 164), (388, 163, 164), (122, 389, 388), (389, 390, 388), (388, 390, 163), (390, 162, 163), (121, 391, 389), (391, 392, 389), (389, 392, 390), (392, 393, 390), (390, 393, 162), (393, 161, 162), (120, 394, 391), (394, 395, 391), (391, 395, 392), (395, 396, 392), (392, 396, 393), (396, 397, 393), (393, 397, 161), (397, 160, 161), (119, 398, 394), (398, 399, 394), (394, 399, 395), (399, 400, 395), (395, 400, 396), (400, 401, 396), (396, 401, 397), (401, 402, 397), (397, 402, 160), (402, 159, 160), (118, 403, 398), (403, 404, 398), (398, 404, 399), (404, 405, 399), (399, 405, 400), (405, 406, 400), (400, 406, 401), (406, 407, 401), (401, 407, 402), (407, 408, 402), (402, 408, 159), (408, 158, 159), (117, 102, 403), (102, 101, 403), (403, 101, 404), (101, 100, 404), (404, 100, 405), (100, 99, 405), (405, 99, 406), (99, 98, 406), (406, 98, 407), (98, 97, 407), (407, 97, 408), (97, 96, 408), (408, 96, 158), (96, 6, 158), (109, 157, 6), (108, 409, 109), (107, 410, 108), (106, 412, 107), (105, 415, 106), (104, 419, 105), (103, 424, 104), (109, 409, 157), (409, 156, 157), (108, 410, 409), (410, 411, 409), (409, 411, 156), (411, 155, 156), (107, 412, 410), (412, 413, 410), (410, 413, 411), (413, 414, 411), (411, 414, 155), (651, 667, 690, 696), (106, 415, 412), (415, 416, 412), (412, 416, 413), (416, 417, 413), (413, 417, 414), (417, 644, 414), (662, 663, 700, 712), (648, 647, 702, 695), (105, 419, 415), (419, 420, 415), (415, 420, 416), (420, 421, 416), (416, 421, 417), (421, 422, 417), (417, 422, 644), (422, 423, 644), (644, 423, 643), (423, 153, 643), (104, 424, 419), (424, 425, 419), (419, 425, 420), (425, 426, 420), (420, 426, 421), (426, 427, 421), (421, 427, 422), (427, 428, 422), (422, 428, 423), (428, 429, 423), (423, 429, 153), (429, 152, 153), (103, 88, 424), (88, 87, 424), (424, 87, 425), (87, 86, 425), (425, 86, 426), (86, 85, 426), (426, 85, 427), (85, 84, 427), (427, 84, 428), (84, 83, 428), (428, 83, 429), (83, 82, 429), (429, 82, 152), (82, 10, 152), (138, 151, 9), (139, 430, 138), (140, 431, 139), (141, 433, 140), (142, 436, 141), (143, 440, 142), (144, 445, 143), (138, 430, 151), (430, 150, 151), (139, 431, 430), (431, 432, 430), (430, 432, 150), (432, 149, 150), (140, 433, 431), (433, 434, 431), (431, 434, 432), (434, 435, 432), (432, 435, 149), (435, 148, 149), (141, 436, 433), (436, 437, 433), (433, 437, 434), (437, 438, 434), (434, 438, 435), (438, 439, 435), (435, 439, 148), (439, 147, 148), (142, 440, 436), (440, 441, 436), (436, 441, 437), (441, 442, 437), (437, 442, 438), (442, 443, 438), (438, 443, 439), (443, 444, 439), (439, 444, 147), (444, 146, 147), (143, 445, 440), (445, 446, 440), (440, 446, 441), (446, 447, 441), (441, 447, 442), (447, 448, 442), (442, 448, 443), (448, 449, 443), (443, 449, 444), (449, 450, 444), (444, 450, 146), (450, 145, 146), (144, 81, 445), (81, 80, 445), (445, 80, 446), (80, 79, 446), (446, 79, 447), (79, 78, 447), (447, 78, 448), (78, 77, 448), (448, 77, 449), (77, 76, 449), (449, 76, 450), (76, 75, 450), (450, 75, 145), (75, 4, 145), (124, 137, 8), (125, 451, 124), (126, 452, 125), (127, 454, 126), (128, 457, 127), (129, 461, 128), (130, 466, 129), (124, 451, 137), (451, 136, 137), (125, 452, 451), (452, 453, 451), (451, 453, 136), (453, 135, 136), (126, 454, 452), (454, 455, 452), (452, 455, 453), (455, 456, 453), (453, 456, 135), (456, 134, 135), (127, 457, 454), (457, 458, 454), (454, 458, 455), (458, 459, 455), (455, 459, 456), (459, 460, 456), (456, 460, 134), (460, 133, 134), (128, 461, 457), (461, 462, 457), (457, 462, 458), (462, 463, 458), (458, 463, 459), (463, 464, 459), (459, 464, 460), (464, 465, 460), (460, 465, 133), (465, 132, 133), (129, 466, 461), (466, 467, 461), (461, 467, 462), (467, 468, 462), (462, 468, 463), (468, 469, 463), (463, 469, 464), (469, 470, 464), (464, 470, 465), (470, 471, 465), (465, 471, 132), (471, 131, 132), (130, 74, 466), (74, 73, 466), (466, 73, 467), (73, 72, 467), (467, 72, 468), (72, 71, 468), (468, 71, 469), (71, 70, 469), (469, 70, 470), (70, 69, 470), (470, 69, 471), (69, 68, 471), (471, 68, 131), (68, 3, 131), (110, 123, 7), (111, 472, 110), (112, 473, 111), (113, 475, 112), (114, 478, 113), (115, 482, 114), (116, 487, 115), (110, 472, 123), (472, 122, 123), (111, 473, 472), (473, 474, 472), (472, 474, 122), (474, 121, 122), (112, 475, 473), (475, 476, 473), (473, 476, 474), (476, 477, 474), (474, 477, 121), (477, 120, 121), (113, 478, 475), (478, 479, 475), (475, 479, 476), (479, 480, 476), (476, 480, 477), (480, 481, 477), (477, 481, 120), (481, 119, 120), (114, 482, 478), (482, 483, 478), (478, 483, 479), (483, 484, 479), (479, 484, 480), (484, 485, 480), (480, 485, 481), (485, 486, 481), (481, 486, 119), (486, 118, 119), (115, 487, 482), (487, 488, 482), (482, 488, 483), (488, 489, 483), (483, 489, 484), (489, 490, 484), (484, 490, 485), (490, 491, 485), (485, 491, 486), (491, 492, 486), (486, 492, 118), (492, 117, 118), (116, 60, 487), (60, 59, 487), (487, 59, 488), (59, 58, 488), (488, 58, 489), (58, 57, 489), (489, 57, 490), (57, 56, 490), (490, 56, 491), (56, 55, 491), (491, 55, 492), (55, 54, 492), (492, 54, 117), (54, 2, 117), (96, 109, 6), (97, 493, 96), (98, 494, 97), (99, 496, 98), (100, 499, 99), (101, 503, 100), (102, 508, 101), (96, 493, 109), (493, 108, 109), (97, 494, 493), (494, 495, 493), (493, 495, 108), (495, 107, 108), (98, 496, 494), (496, 497, 494), (494, 497, 495), (497, 498, 495), (495, 498, 107), (498, 106, 107), (99, 499, 496), (499, 500, 496), (496, 500, 497), (500, 501, 497), (497, 501, 498), (501, 502, 498), (498, 502, 106), (502, 105, 106), (100, 503, 499), (503, 504, 499), (499, 504, 500), (504, 505, 500), (500, 505, 501), (505, 506, 501), (501, 506, 502), (506, 507, 502), (502, 507, 105), (507, 104, 105), (101, 508, 503), (508, 509, 503), (503, 509, 504), (509, 510, 504), (504, 510, 505), (510, 511, 505), (505, 511, 506), (511, 512, 506), (506, 512, 507), (512, 513, 507), (507, 513, 104), (513, 103, 104), (102, 32, 508), (32, 31, 508), (508, 31, 509), (31, 30, 509), (509, 30, 510), (30, 29, 510), (510, 29, 511), (29, 28, 511), (511, 28, 512), (28, 27, 512), (512, 27, 513), (27, 26, 513), (513, 26, 103), (26, 1, 103), (82, 95, 10), (83, 514, 82), (84, 515, 83), (85, 517, 84), (86, 520, 85), (87, 524, 86), (88, 529, 87), (82, 514, 95), (514, 94, 95), (83, 515, 514), (515, 516, 514), (514, 516, 94), (516, 93, 94), (84, 517, 515), (517, 518, 515), (515, 518, 516), (518, 519, 516), (516, 519, 93), (519, 92, 93), (85, 520, 517), (520, 521, 517), (517, 521, 518), (521, 522, 518), (518, 522, 519), (522, 523, 519), (519, 523, 92), (523, 91, 92), (86, 524, 520), (524, 525, 520), (520, 525, 521), (525, 526, 521), (521, 526, 522), (526, 527, 522), (522, 527, 523), (527, 528, 523), (523, 528, 91), (528, 90, 91), (87, 529, 524), (529, 530, 524), (524, 530, 525), (530, 531, 525), (525, 531, 526), (531, 532, 526), (526, 532, 527), (532, 533, 527), (527, 533, 528), (533, 534, 528), (528, 534, 90), (534, 89, 90), (88, 39, 529), (39, 38, 529), (529, 38, 530), (38, 37, 530), (530, 37, 531), (37, 36, 531), (531, 36, 532), (36, 35, 532), (532, 35, 533), (35, 34, 533), (533, 34, 534), (34, 33, 534), (534, 33, 89), (33, 5, 89), (46, 81, 5), (45, 535, 46), (44, 536, 45), (43, 538, 44), (42, 541, 43), (41, 545, 42), (40, 550, 41), (46, 535, 81), (535, 80, 81), (45, 536, 535), (536, 537, 535), (535, 537, 80), (537, 79, 80), (44, 538, 536), (538, 539, 536), (536, 539, 537), (539, 540, 537), (537, 540, 79), (540, 78, 79), (43, 541, 538), (541, 542, 538), (538, 542, 539), (542, 543, 539), (539, 543, 540), (543, 544, 540), (540, 544, 78), (544, 77, 78), (42, 545, 541), (545, 546, 541), (541, 546, 542), (546, 547, 542), (542, 547, 543), (547, 548, 543), (543, 548, 544), (548, 549, 544), (544, 549, 77), (549, 76, 77), (41, 550, 545), (550, 551, 545), (545, 551, 546), (551, 552, 546), (546, 552, 547), (552, 553, 547), (547, 553, 548), (553, 554, 548), (548, 554, 549), (554, 555, 549), (549, 555, 76), (555, 75, 76), (40, 67, 550), (67, 66, 550), (550, 66, 551), (66, 65, 551), (551, 65, 552), (65, 64, 552), (552, 64, 553), (64, 63, 553), (553, 63, 554), (63, 62, 554), (554, 62, 555), (62, 61, 555), (555, 61, 75), (61, 4, 75), (61, 74, 4), (62, 556, 61), (63, 557, 62), (64, 559, 63), (65, 562, 64), (66, 566, 65), (67, 571, 66), (61, 556, 74), (556, 73, 74), (62, 557, 556), (557, 558, 556), (556, 558, 73), (558, 72, 73), (63, 559, 557), (559, 560, 557), (557, 560, 558), (560, 561, 558), (558, 561, 72), (561, 71, 72), (64, 562, 559), (562, 563, 559), (559, 563, 560), (563, 564, 560), (560, 564, 561), (564, 565, 561), (561, 565, 71), (565, 70, 71), (65, 566, 562), (566, 567, 562), (562, 567, 563), (567, 568, 563), (563, 568, 564), (568, 569, 564), (564, 569, 565), (569, 570, 565), (565, 570, 70), (570, 69, 70), (66, 571, 566), (571, 572, 566), (566, 572, 567), (572, 573, 567), (567, 573, 568), (573, 574, 568), (568, 574, 569), (574, 575, 569), (569, 575, 570), (575, 576, 570), (570, 576, 69), (576, 68, 69), (67, 53, 571), (53, 52, 571), (571, 52, 572), (52, 51, 572), (572, 51, 573), (51, 50, 573), (573, 50, 574), (50, 49, 574), (574, 49, 575), (49, 48, 575), (575, 48, 576), (48, 47, 576), (576, 47, 68), (47, 3, 68), (47, 60, 3), (48, 577, 47), (49, 578, 48), (50, 580, 49), (51, 583, 50), (52, 587, 51), (53, 592, 52), (47, 577, 60), (577, 59, 60), (48, 578, 577), (578, 579, 577), (577, 579, 59), (579, 58, 59), (49, 580, 578), (580, 581, 578), (578, 581, 579), (581, 582, 579), (579, 582, 58), (582, 57, 58), (50, 583, 580), (583, 584, 580), (580, 584, 581), (584, 585, 581), (581, 585, 582), (585, 586, 582), (582, 586, 57), (586, 56, 57), (51, 587, 583), (587, 588, 583), (583, 588, 584), (588, 589, 584), (584, 589, 585), (589, 590, 585), (585, 590, 586), (590, 591, 586), (586, 591, 56), (591, 55, 56), (52, 592, 587), (592, 593, 587), (587, 593, 588), (593, 594, 588), (588, 594, 589), (594, 595, 589), (589, 595, 590), (595, 596, 590), (590, 596, 591), (596, 597, 591), (591, 597, 55), (597, 54, 55), (53, 18, 592), (18, 17, 592), (592, 17, 593), (17, 16, 593), (593, 16, 594), (16, 15, 594), (594, 15, 595), (15, 14, 595), (595, 14, 596), (14, 13, 596), (596, 13, 597), (13, 12, 597), (597, 12, 54), (12, 2, 54), (33, 46, 5), (34, 598, 33), (35, 599, 34), (36, 601, 35), (37, 604, 36), (38, 608, 37), (39, 613, 38), (33, 598, 46), (598, 45, 46), (34, 599, 598), (599, 600, 598), (598, 600, 45), (600, 44, 45), (35, 601, 599), (601, 602, 599), (599, 602, 600), (602, 603, 600), (600, 603, 44), (603, 43, 44), (36, 604, 601), (604, 605, 601), (601, 605, 602), (605, 606, 602), (602, 606, 603), (606, 607, 603), (603, 607, 43), (607, 42, 43), (37, 608, 604), (608, 609, 604), (604, 609, 605), (609, 610, 605), (605, 610, 606), (610, 611, 606), (606, 611, 607), (611, 612, 607), (607, 612, 42), (612, 41, 42), (38, 613, 608), (613, 614, 608), (608, 614, 609), (614, 615, 609), (609, 615, 610), (615, 616, 610), (610, 616, 611), (616, 617, 611), (611, 617, 612), (617, 618, 612), (612, 618, 41), (618, 40, 41), (39, 25, 613), (25, 24, 613), (613, 24, 614), (24, 23, 614), (614, 23, 615), (23, 22, 615), (615, 22, 616), (22, 21, 616), (616, 21, 617), (21, 20, 617), (617, 20, 618), (20, 19, 618), (618, 19, 40), (19, 0, 40), (12, 32, 2), (13, 619, 12), (14, 620, 13), (15, 622, 14), (16, 625, 15), (17, 629, 16), (18, 634, 17), (12, 619, 32), (619, 31, 32), (13, 620, 619), (620, 621, 619), (619, 621, 31), (621, 30, 31), (14, 622, 620), (622, 623, 620), (620, 623, 621), (623, 624, 621), (621, 624, 30), (624, 29, 30), (15, 625, 622), (625, 626, 622), (622, 626, 623), (626, 627, 623), (623, 627, 624), (627, 628, 624), (624, 628, 29), (628, 28, 29), (16, 629, 625), (629, 630, 625), (625, 630, 626), (630, 631, 626), (626, 631, 627), (631, 632, 627), (627, 632, 628), (632, 633, 628), (628, 633, 28), (633, 27, 28), (17, 634, 629), (634, 635, 629), (629, 635, 630), (635, 636, 630), (630, 636, 631), (636, 637, 631), (631, 637, 632), (637, 638, 632), (632, 638, 633), (638, 639, 633), (633, 639, 27), (639, 26, 27), (18, 19, 634), (19, 20, 634), (634, 20, 635), (20, 21, 635), (635, 21, 636), (21, 22, 636), (636, 22, 637), (22, 23, 637), (637, 23, 638), (23, 24, 638), (638, 24, 639), (24, 25, 639), (639, 25, 26), (25, 1, 26), (321, 676, 677, 664, 322, 641, 640), (642, 666, 679, 678, 321, 640, 155), (322, 680, 681, 668, 154, 643, 641), (154, 670, 683, 682, 418, 644, 643), (645, 671, 685, 684, 642, 155, 414), (418, 673, 687, 686, 645, 414, 644), (648, 665, 322, 664), (667, 651, 666, 642), (654, 669, 154, 668), (669, 657, 670, 154), (672, 660, 671, 645), (674, 663, 673, 418), (675, 646, 676, 321), (646, 647, 677, 676), (647, 648, 664, 677), (649, 675, 321, 678), (650, 649, 678, 679), (651, 650, 679, 666), (665, 652, 680, 322), (652, 653, 681, 680), (653, 654, 668, 681), (655, 674, 418, 682), (656, 655, 682, 683), (657, 656, 683, 670), (658, 667, 642, 684), (659, 658, 684, 685), (660, 659, 685, 671), (661, 672, 645, 686), (662, 661, 686, 687), (663, 662, 687, 673), (690, 689, 691, 703, 704, 696), (691, 689, 692, 695, 702, 701), (689, 688, 697, 706, 705, 692), (693, 689, 690, 709, 710, 699), (693, 711, 712, 700, 694, 689), (694, 707, 708, 698, 688, 689), (656, 657, 698, 708), (649, 650, 704, 703), (657, 669, 688, 698), (667, 658, 709, 690), (650, 651, 696, 704), (660, 672, 693, 699), (658, 659, 710, 709), (652, 665, 692, 705), (663, 674, 694, 700), (659, 660, 699, 710), (653, 652, 705, 706), (646, 675, 691, 701), (672, 661, 711, 693), (654, 653, 706, 697), (647, 646, 701, 702), (661, 662, 712, 711), (665, 648, 695, 692), (674, 655, 707, 694), (223, 761, 784, 783, 195, 713, 714), (715, 786, 787, 763, 716, 221, 197), (716, 788, 789, 765, 223, 714, 221), (718, 766, 797, 796, 288, 717, 188), (720, 768, 800, 799, 187, 719, 285), (288, 770, 802, 801, 720, 285, 717), (195, 772, 791, 790, 309, 721, 713), (307, 774, 804, 803, 718, 188, 722), (187, 805, 806, 776, 723, 305, 719), (724, 778, 793, 792, 715, 197, 306), (723, 807, 808, 780, 307, 722, 305), (309, 781, 795, 794, 724, 306, 721), (762, 727, 761, 223), (730, 764, 716, 763), (733, 762, 223, 765), (767, 745, 766, 718), (769, 748, 768, 720), (771, 751, 770, 288), (773, 736, 772, 195), (775, 754, 774, 307), (757, 777, 723, 776), (779, 739, 778, 724), (760, 775, 307, 780), (782, 742, 781, 309), (725, 773, 195, 783), (726, 725, 783, 784), (727, 726, 784, 761), (785, 728, 786, 715), (728, 729, 787, 786), (729, 730, 763, 787), (764, 731, 788, 716), (731, 732, 789, 788), (732, 733, 765, 789), (734, 782, 309, 790), (735, 734, 790, 791), (736, 735, 791, 772), (737, 785, 715, 792), (738, 737, 792, 793), (739, 738, 793, 778), (740, 779, 724, 794), (741, 740, 794, 795), (742, 741, 795, 781), (743, 771, 288, 796), (744, 743, 796, 797), (745, 744, 797, 766), (746, 798, 187, 799), (747, 746, 799, 800), (748, 747, 800, 768), (749, 769, 720, 801), (750, 749, 801, 802), (751, 750, 802, 770), (752, 767, 718, 803), (753, 752, 803, 804), (754, 753, 804, 774), (798, 755, 805, 187), (755, 756, 806, 805), (756, 757, 776, 806), (777, 758, 807, 723), (758, 759, 808, 807), (759, 760, 780, 808), (810, 812, 817, 825, 824, 811), (809, 822, 823, 816, 813, 810), (810, 813, 818, 827, 826, 812), (814, 810, 811, 830, 831, 820), (814, 832, 833, 821, 815, 810), (815, 828, 829, 819, 809, 810), (725, 726, 823, 822), (740, 741, 833, 832), (736, 773, 809, 819), (782, 734, 828, 815), (726, 727, 816, 823), (741, 742, 821, 833), (734, 735, 829, 828), (727, 762, 813, 816), (728, 785, 811, 824), (735, 736, 819, 829), (764, 730, 817, 812), (729, 728, 824, 825), (739, 779, 814, 820), (785, 737, 830, 811), (762, 733, 818, 813), (730, 729, 825, 817), (737, 738, 831, 830), (731, 764, 812, 826), (836, 834, 196, 848, 849, 841), (836, 850, 851, 842, 837, 834), (837, 846, 847, 840, 835, 834), (834, 838, 844, 855, 854, 196), (835, 852, 853, 843, 839, 834), (834, 839, 845, 857, 856, 838), (756, 755, 854, 855), (769, 749, 850, 836), (757, 756, 855, 844), (754, 775, 839, 843), (749, 750, 851, 850), (771, 743, 846, 837), (758, 777, 838, 856), (777, 757, 844, 838), (750, 751, 842, 851), (743, 744, 847, 846), (759, 758, 856, 857), (767, 752, 852, 835), (744, 745, 840, 847), (760, 759, 857, 845), (775, 760, 845, 839), (752, 753, 853, 852), (745, 767, 835, 840), (798, 746, 848, 196)])
me_icosphere.polygons.foreach_set('use_smooth', [True] * 1442)
me_icosphere.materials.append(mat_bowlingball)
me_icosphere.use_remesh_preserve_volume = False
me_icosphere.use_remesh_preserve_attributes = False
me_icosphere.use_mirror_vertex_groups = False
me_icosphere.update()
me_cubeziercurve_001 = bpy.data.meshes.new('CUBezierCurve.001')
me_cubeziercurve_001.from_pydata([(0.2679, 0.7478, 2.113e-07), (0.2627, 0.4627, 1.9e-07), (0.5687, -0.6115, 9.265e-08), (0.4484, -1.412, 2.008e-08), (0.3731, -1.644, -1.098e-09), (0.2705, -1.883, -2.352e-08), (0.09494, -1.906, -2.651e-08), (0.1175, 1.896, -0.03149), (0.2056, 1.856, -0.0551), (0.2678, 1.793, -0.07177), (0.3077, 1.709, -0.08245), (0.3288, 1.606, -0.08809), (0.3346, 1.488, -0.08965), (0.3287, 1.356, -0.08807), (0.3146, 1.213, -0.08429), (0.2959, 1.063, -0.07928), (0.2761, 0.9069, -0.07398), (0.2588, 0.7478, -0.06934), (0.2474, 0.5883, -0.0663), (0.2537, 0.4627, -0.06799), (0.28, 0.3308, -0.07502), (0.3207, 0.1925, -0.08593), (0.3704, 0.0471, -0.09925), (0.4236, -0.1056, -0.1135), (0.4748, -0.266, -0.1272), (0.5186, -0.4345, -0.139), (0.5494, -0.6115, -0.1472), (0.5617, -0.7974, -0.1505), (0.5501, -0.9925, -0.1474), (0.5091, -1.197, -0.1364), (0.4331, -1.412, -0.1161), (0.4012, -1.495, -0.1075), (0.3779, -1.573, -0.1013), (0.3603, -1.644, -0.09655), (0.3458, -1.709, -0.09265), (0.3314, -1.766, -0.0888), (0.3144, -1.814, -0.08424), (0.292, -1.854, -0.07823), (0.2613, -1.883, -0.07001), (0.2195, -1.902, -0.05882), (0.1639, -1.91, -0.04393), (0.09171, -1.906, -0.02457), (0.1054, 1.896, -0.06084), (0.1844, 1.856, -0.1064), (0.2401, 1.793, -0.1386), (0.2759, 1.709, -0.1593), (0.2948, 1.606, -0.1702), (0.3, 1.488, -0.1732), (0.2947, 1.356, -0.1701), (0.2821, 1.213, -0.1628), (0.2653, 1.063, -0.1532), (0.2475, 0.9069, -0.1429), (0.232, 0.7478, -0.1339), (0.2218, 0.5883, -0.1281), (0.2275, 0.4627, -0.1313), (0.251, 0.3308, -0.1449), (0.2875, 0.1925, -0.166), (0.3321, 0.0471, -0.1917), (0.3798, -0.1056, -0.2193), (0.4257, -0.266, -0.2458), (0.4649, -0.4345, -0.2684), (0.4925, -0.6115, -0.2844), (0.5036, -0.7974, -0.2907), (0.4932, -0.9925, -0.2847), (0.4564, -1.197, -0.2635), (0.3883, -1.412, -0.2242), (0.3597, -1.495, -0.2077), (0.3388, -1.573, -0.1956), (0.3231, -1.644, -0.1865), (0.31, -1.709, -0.179), (0.2971, -1.766, -0.1715), (0.2819, -1.814, -0.1627), (0.2618, -1.854, -0.1511), (0.2342, -1.883, -0.1352), (0.1968, -1.902, -0.1136), (0.147, -1.91, -0.08487), (0.08222, -1.906, -0.04747), (0.08604, 1.896, -0.08604), (0.1505, 1.856, -0.1505), (0.1961, 1.793, -0.1961), (0.2253, 1.709, -0.2253), (0.2407, 1.606, -0.2407), (0.2449, 1.488, -0.2449), (0.2406, 1.356, -0.2406), (0.2303, 1.213, -0.2303), (0.2166, 1.063, -0.2166), (0.2021, 0.9069, -0.2021), (0.1894, 0.7478, -0.1894), (0.1811, 0.5883, -0.1811), (0.1857, 0.4627, -0.1857), (0.205, 0.3308, -0.205), (0.2348, 0.1925, -0.2348), (0.2712, 0.0471, -0.2712), (0.3101, -0.1056, -0.3101), (0.3476, -0.266, -0.3476), (0.3796, -0.4345, -0.3796), (0.4022, -0.6115, -0.4022), (0.4112, -0.7974, -0.4112), (0.4027, -0.9925, -0.4027), (0.3727, -1.197, -0.3727), (0.3171, -1.412, -0.3171), (0.2937, -1.495, -0.2937), (0.2766, -1.573, -0.2766), (0.2638, -1.644, -0.2638), (0.2531, -1.709, -0.2531), (0.2426, -1.766, -0.2426), (0.2302, -1.814, -0.2302), (0.2137, -1.854, -0.2137), (0.1913, -1.883, -0.1913), (0.1607, -1.902, -0.1607), (0.12, -1.91, -0.12), (0.06713, -1.906, -0.06713), (0.06084, 1.896, -0.1054), (0.1064, 1.856, -0.1844), (0.1386, 1.793, -0.2401), (0.1593, 1.709, -0.2759), (0.1702, 1.606, -0.2948), (0.1732, 1.488, -0.3), (0.1701, 1.356, -0.2947), (0.1628, 1.213, -0.2821), (0.1532, 1.063, -0.2653), (0.1429, 0.9069, -0.2475), (0.1339, 0.7478, -0.232), (0.1281, 0.5883, -0.2218), (0.1313, 0.4627, -0.2275), (0.1449, 0.3308, -0.251), (0.166, 0.1925, -0.2875), (0.1917, 0.0471, -0.3321), (0.2193, -0.1056, -0.3798), (0.2458, -0.266, -0.4257), (0.2684, -0.4345, -0.4649), (0.2844, -0.6115, -0.4925), (0.2907, -0.7974, -0.5036), (0.2847, -0.9925, -0.4932), (0.2635, -1.197, -0.4564), (0.2242, -1.412, -0.3883), (0.2077, -1.495, -0.3597), (0.1956, -1.573, -0.3388), (0.1865, -1.644, -0.3231), (0.179, -1.709, -0.31), (0.1715, -1.766, -0.2971), (0.1627, -1.814, -0.2819), (0.1511, -1.854, -0.2618), (0.1352, -1.883, -0.2342), (0.1136, -1.902, -0.1968), (0.08487, -1.91, -0.147), (0.04747, -1.906, -0.08222), (0.03149, 1.896, -0.1175), (0.0551, 1.856, -0.2056), (0.07177, 1.793, -0.2678), (0.08245, 1.709, -0.3077), (0.08809, 1.606, -0.3288), (0.08965, 1.488, -0.3346), (0.08807, 1.356, -0.3287), (0.08429, 1.213, -0.3146), (0.07928, 1.063, -0.2959), (0.07398, 0.9069, -0.2761), (0.06934, 0.7478, -0.2588), (0.0663, 0.5883, -0.2474), (0.06799, 0.4627, -0.2537), (0.07502, 0.3308, -0.28), (0.08593, 0.1925, -0.3207), (0.09925, 0.0471, -0.3704), (0.1135, -0.1056, -0.4236), (0.1272, -0.266, -0.4748), (0.139, -0.4345, -0.5186), (0.1472, -0.6115, -0.5494), (0.1505, -0.7974, -0.5617), (0.1474, -0.9925, -0.5501), (0.1364, -1.197, -0.5091), (0.1161, -1.412, -0.4331), (0.1075, -1.495, -0.4012), (0.1013, -1.573, -0.3779), (0.09655, -1.644, -0.3603), (0.09265, -1.709, -0.3458), (0.0888, -1.766, -0.3314), (0.08424, -1.814, -0.3144), (0.07823, -1.854, -0.292), (0.07001, -1.883, -0.2613), (0.05882, -1.902, -0.2195), (0.04393, -1.91, -0.1639), (0.02457, -1.906, -0.09171), (2.384e-07, 1.896, -0.1217), (2.384e-07, 1.856, -0.2129), (2.98e-07, 1.793, -0.2773), (2.98e-07, 1.709, -0.3186), (2.98e-07, 1.606, -0.3404), (2.98e-07, 1.488, -0.3464), (2.98e-07, 1.356, -0.3403), (2.98e-07, 1.213, -0.3257), (2.98e-07, 1.063, -0.3063), (3.576e-07, 0.9069, -0.2858), (3.576e-07, 0.7478, -0.2679), (2.98e-07, 0.5883, -0.2562), (3.576e-07, 0.4627, -0.2627), (2.98e-07, 0.3308, -0.2899), (2.98e-07, 0.1925, -0.332), (2.98e-07, 0.0471, -0.3835), (1.788e-07, -0.1056, -0.4386), (2.98e-07, -0.266, -0.4916), (2.384e-07, -0.4345, -0.5369), (1.788e-07, -0.6115, -0.5687), (5.96e-08, -0.7974, -0.5815), (5.96e-08, -0.9925, -0.5695), (-1.192e-07, -1.197, -0.527), (-1.192e-07, -1.412, -0.4484), (-5.96e-08, -1.495, -0.4154), (-1.192e-07, -1.573, -0.3912), (0.0, -1.644, -0.3731), (-1.192e-07, -1.709, -0.358), (-1.192e-07, -1.766, -0.3431), (-1.788e-07, -1.814, -0.3255), (-1.788e-07, -1.854, -0.3023), (-1.192e-07, -1.883, -0.2705), (-1.788e-07, -1.902, -0.2273), (-1.192e-07, -1.91, -0.1697), (-1.192e-07, -1.906, -0.09494), (-0.03149, 1.896, -0.1175), (-0.0551, 1.856, -0.2056), (-0.07177, 1.793, -0.2678), (-0.08245, 1.709, -0.3077), (-0.08809, 1.606, -0.3288), (-0.08965, 1.488, -0.3346), (-0.08807, 1.356, -0.3287), (-0.08429, 1.213, -0.3146), (-0.07928, 1.063, -0.2959), (-0.07398, 0.9069, -0.2761), (-0.06934, 0.7478, -0.2588), (-0.0663, 0.5883, -0.2474), (-0.06799, 0.4627, -0.2537), (-0.07502, 0.3308, -0.28), (-0.08593, 0.1925, -0.3207), (-0.09925, 0.0471, -0.3704), (-0.1135, -0.1056, -0.4236), (-0.1272, -0.266, -0.4748), (-0.139, -0.4345, -0.5186), (-0.1472, -0.6115, -0.5494), (-0.1505, -0.7974, -0.5617), (-0.1474, -0.9925, -0.5501), (-0.1364, -1.197, -0.5091), (-0.1161, -1.412, -0.4331), (-0.1075, -1.495, -0.4012), (-0.1013, -1.573, -0.3779), (-0.09655, -1.644, -0.3603), (-0.09265, -1.709, -0.3458), (-0.0888, -1.766, -0.3314), (-0.08424, -1.814, -0.3144), (-0.07823, -1.854, -0.292), (-0.07001, -1.883, -0.2613), (-0.05882, -1.902, -0.2195), (-0.04393, -1.91, -0.1639), (-0.02457, -1.906, -0.09171), (-1.192e-07, -1.89, 2.086e-07), (-0.06084, 1.896, -0.1054), (-0.1064, 1.856, -0.1844), (-0.1386, 1.793, -0.2401), (-0.1593, 1.709, -0.2759), (-0.1702, 1.606, -0.2948), (-0.1732, 1.488, -0.3), (-0.1701, 1.356, -0.2947), (-0.1628, 1.213, -0.2821), (-0.1532, 1.063, -0.2653), (-0.1429, 0.9069, -0.2475), (-0.1339, 0.7478, -0.232), (-0.1281, 0.5883, -0.2218), (-0.1313, 0.4627, -0.2275), (-0.1449, 0.3308, -0.251), (-0.166, 0.1925, -0.2875), (-0.1917, 0.0471, -0.3321), (-0.2193, -0.1056, -0.3798), (-0.2458, -0.266, -0.4257), (-0.2684, -0.4345, -0.4649), (-0.2844, -0.6115, -0.4925), (-0.2907, -0.7974, -0.5036), (-0.2847, -0.9925, -0.4932), (-0.2635, -1.197, -0.4564), (-0.2242, -1.412, -0.3883), (-0.2077, -1.495, -0.3597), (-0.1956, -1.573, -0.3388), (-0.1865, -1.644, -0.3231), (-0.179, -1.709, -0.31), (-0.1715, -1.766, -0.2971), (-0.1627, -1.814, -0.2819), (-0.1511, -1.854, -0.2618), (-0.1352, -1.883, -0.2342), (-0.1136, -1.902, -0.1968), (-0.08487, -1.91, -0.147), (-0.04747, -1.906, -0.08222), (-0.08604, 1.896, -0.08604), (-0.1505, 1.856, -0.1505), (-0.1961, 1.793, -0.1961), (-0.2253, 1.709, -0.2253), (-0.2407, 1.606, -0.2407), (-0.2449, 1.488, -0.2449), (-0.2406, 1.356, -0.2406), (-0.2303, 1.213, -0.2303), (-0.2166, 1.063, -0.2166), (-0.2021, 0.9069, -0.2021), (-0.1894, 0.7478, -0.1894), (-0.1811, 0.5883, -0.1811), (-0.1857, 0.4627, -0.1857), (-0.205, 0.3308, -0.205), (-0.2348, 0.1925, -0.2348), (-0.2712, 0.0471, -0.2712), (-0.3101, -0.1056, -0.3101), (-0.3476, -0.266, -0.3476), (-0.3796, -0.4345, -0.3796), (-0.4022, -0.6115, -0.4022), (-0.4112, -0.7974, -0.4112), (-0.4027, -0.9925, -0.4027), (-0.3727, -1.197, -0.3727), (-0.3171, -1.412, -0.3171), (-0.2937, -1.495, -0.2937), (-0.2766, -1.573, -0.2766), (-0.2638, -1.644, -0.2638), (-0.2531, -1.709, -0.2531), (-0.2426, -1.766, -0.2426), (-0.2302, -1.814, -0.2302), (-0.2137, -1.854, -0.2137), (-0.1913, -1.883, -0.1913), (-0.1607, -1.902, -0.1607), (-0.12, -1.91, -0.12), (-0.06713, -1.906, -0.06713), (-0.1054, 1.896, -0.06084), (-0.1844, 1.856, -0.1064), (-0.2401, 1.793, -0.1386), (-0.2759, 1.709, -0.1593), (-0.2948, 1.606, -0.1702), (-0.3, 1.488, -0.1732), (-0.2947, 1.356, -0.1701), (-0.2821, 1.213, -0.1628), (-0.2653, 1.063, -0.1532), (-0.2475, 0.9069, -0.1429), (-0.232, 0.7478, -0.1339), (-0.2218, 0.5883, -0.1281), (-0.2275, 0.4627, -0.1313), (-0.251, 0.3308, -0.1449), (-0.2875, 0.1925, -0.166), (-0.3321, 0.0471, -0.1917), (-0.3798, -0.1056, -0.2193), (-0.4257, -0.266, -0.2458), (-0.4649, -0.4345, -0.2684), (-0.4925, -0.6115, -0.2844), (-0.5036, -0.7974, -0.2907), (-0.4932, -0.9925, -0.2847), (-0.4564, -1.197, -0.2635), (-0.3883, -1.412, -0.2242), (-0.3597, -1.495, -0.2077), (-0.3388, -1.573, -0.1956), (-0.3231, -1.644, -0.1865), (-0.31, -1.709, -0.179), (-0.2971, -1.766, -0.1715), (-0.2819, -1.814, -0.1627), (-0.2618, -1.854, -0.1511), (-0.2342, -1.883, -0.1352), (-0.1968, -1.902, -0.1136), (-0.147, -1.91, -0.08487), (-0.08222, -1.906, -0.04747), (-0.1175, 1.896, -0.03149), (-0.2056, 1.856, -0.0551), (-0.2678, 1.793, -0.07177), (-0.3077, 1.709, -0.08245), (-0.3288, 1.606, -0.08809), (-0.3346, 1.488, -0.08965), (-0.3287, 1.356, -0.08807), (-0.3146, 1.213, -0.08429), (-0.2959, 1.063, -0.07928), (-0.2761, 0.9069, -0.07398), (-0.2588, 0.7478, -0.06934), (-0.2474, 0.5883, -0.0663), (-0.2537, 0.4627, -0.06799), (-0.28, 0.3308, -0.07502), (-0.3207, 0.1925, -0.08593), (-0.3704, 0.0471, -0.09925), (-0.4236, -0.1056, -0.1135), (-0.4748, -0.266, -0.1272), (-0.5186, -0.4345, -0.139), (-0.5494, -0.6115, -0.1472), (-0.5617, -0.7974, -0.1505), (-0.5501, -0.9925, -0.1474), (-0.5091, -1.197, -0.1364), (-0.4331, -1.412, -0.1161), (-0.4012, -1.495, -0.1075), (-0.3779, -1.573, -0.1013), (-0.3603, -1.644, -0.09655), (-0.3458, -1.709, -0.09265), (-0.3314, -1.766, -0.0888), (-0.3144, -1.814, -0.08424), (-0.292, -1.854, -0.07823), (-0.2613, -1.883, -0.07001), (-0.2195, -1.902, -0.05882), (-0.1639, -1.91, -0.04393), (-0.09171, -1.906, -0.02457), (-0.1217, 1.896, -2.98e-08), (-0.2129, 1.856, 2.98e-08), (-0.2773, 1.793, -8.941e-08), (-0.3186, 1.709, -8.941e-08), (-0.3404, 1.606, -5.96e-08), (-0.3464, 1.488, -1.788e-07), (-0.3403, 1.356, -5.96e-08), (-0.3257, 1.213, 0.0), (-0.3063, 1.063, -5.96e-08), (-0.2858, 0.9069, -5.96e-08), (-0.2679, 0.7478, 5.96e-08), (-0.2562, 0.5883, 0.0), (-0.2627, 0.4627, -2.682e-07), (-0.2899, 0.3308, -5.96e-08), (-0.332, 0.1925, -8.941e-08), (-0.3835, 0.0471, 2.98e-08), (-0.4386, -0.1056, -5.96e-08), (-0.4916, -0.266, -1.788e-07), (-0.5369, -0.4345, 5.96e-08), (-0.5687, -0.6115, 0.0), (-0.5815, -0.7974, 1.788e-07), (-0.5695, -0.9925, 2.384e-07), (-0.527, -1.197, 4.172e-07), (-0.4484, -1.412, 4.172e-07), (-0.4154, -1.495, 2.384e-07), (-0.3912, -1.573, 3.278e-07), (-0.3731, -1.644, 2.384e-07), (-0.358, -1.709, 3.576e-07), (-0.3431, -1.766, 4.47e-07), (-0.3255, -1.814, 5.066e-07), (-0.3023, -1.854, 4.768e-07), (-0.2705, -1.883, 2.98e-07), (-0.2273, -1.902, 3.278e-07), (-0.1697, -1.91, 3.278e-07), (-0.09494, -1.906, 4.768e-07), (-0.1175, 1.896, 0.03149), (-0.2056, 1.856, 0.0551), (-0.2678, 1.793, 0.07177), (-0.3077, 1.709, 0.08245), (-0.3288, 1.606, 0.08809), (-0.3346, 1.488, 0.08965), (-0.3287, 1.356, 0.08807), (-0.3146, 1.213, 0.08429), (-0.2959, 1.063, 0.07928), (-0.2761, 0.9069, 0.07398), (-0.2588, 0.7478, 0.06934), (-0.2474, 0.5883, 0.0663), (-0.2537, 0.4627, 0.06799), (-0.28, 0.3308, 0.07502), (-0.3207, 0.1925, 0.08593), (-0.3704, 0.0471, 0.09925), (-0.4236, -0.1056, 0.1135), (-0.4748, -0.266, 0.1272), (-0.5186, -0.4345, 0.139), (-0.5494, -0.6115, 0.1472), (-0.5617, -0.7974, 0.1505), (-0.5501, -0.9925, 0.1474), (-0.5091, -1.197, 0.1364), (-0.4331, -1.412, 0.1161), (-0.4012, -1.495, 0.1075), (-0.3779, -1.573, 0.1013), (-0.3603, -1.644, 0.09655), (-0.3458, -1.709, 0.09265), (-0.3314, -1.766, 0.0888), (-0.3144, -1.814, 0.08424), (-0.292, -1.854, 0.07823), (-0.2613, -1.883, 0.07001), (-0.2195, -1.902, 0.05882), (-0.1639, -1.91, 0.04393), (-0.09171, -1.906, 0.02457), (-0.1054, 1.896, 0.06084), (-0.1844, 1.856, 0.1064), (-0.2401, 1.793, 0.1386), (-0.2759, 1.709, 0.1593), (-0.2948, 1.606, 0.1702), (-0.3, 1.488, 0.1732), (-0.2947, 1.356, 0.1701), (-0.2821, 1.213, 0.1628), (-0.2653, 1.063, 0.1532), (-0.2475, 0.9069, 0.1429), (-0.232, 0.7478, 0.1339), (-0.2218, 0.5883, 0.1281), (-0.2275, 0.4627, 0.1313), (-0.251, 0.3308, 0.1449), (-0.2875, 0.1925, 0.166), (-0.3321, 0.0471, 0.1917), (-0.3798, -0.1056, 0.2193), (-0.4257, -0.266, 0.2458), (-0.4649, -0.4345, 0.2684), (-0.4925, -0.6115, 0.2844), (-0.5036, -0.7974, 0.2907), (-0.4932, -0.9925, 0.2847), (-0.4564, -1.197, 0.2635), (-0.3883, -1.412, 0.2242), (-0.3597, -1.495, 0.2077), (-0.3388, -1.573, 0.1956), (-0.3231, -1.644, 0.1865), (-0.31, -1.709, 0.179), (-0.2971, -1.766, 0.1716), (-0.2819, -1.814, 0.1627), (-0.2618, -1.854, 0.1511), (-0.2342, -1.883, 0.1352), (-0.1968, -1.902, 0.1136), (-0.147, -1.91, 0.08487), (-0.08222, -1.906, 0.04747), (-0.08604, 1.896, 0.08604), (-0.1505, 1.856, 0.1505), (-0.1961, 1.793, 0.1961), (-0.2253, 1.709, 0.2253), (-0.2407, 1.606, 0.2407), (-0.2449, 1.488, 0.2449), (-0.2406, 1.356, 0.2406), (-0.2303, 1.213, 0.2303), (-0.2166, 1.063, 0.2166), (-0.2021, 0.9069, 0.2021), (-0.1894, 0.7478, 0.1894), (-0.1811, 0.5883, 0.1811), (-0.1857, 0.4627, 0.1857), (-0.205, 0.3308, 0.205), (-0.2348, 0.1925, 0.2348), (-0.2712, 0.0471, 0.2712), (-0.3101, -0.1056, 0.3101), (-0.3476, -0.266, 0.3476), (-0.3796, -0.4345, 0.3796), (-0.4022, -0.6115, 0.4022), (-0.4112, -0.7974, 0.4112), (-0.4027, -0.9925, 0.4027), (-0.3727, -1.197, 0.3727), (-0.3171, -1.412, 0.3171), (-0.2937, -1.495, 0.2937), (-0.2766, -1.573, 0.2766), (-0.2638, -1.644, 0.2638), (-0.2531, -1.709, 0.2531), (-0.2426, -1.766, 0.2426), (-0.2302, -1.814, 0.2302), (-0.2137, -1.854, 0.2137), (-0.1913, -1.883, 0.1913), (-0.1607, -1.902, 0.1607), (-0.12, -1.91, 0.12), (-0.06713, -1.906, 0.06713), (-0.06084, 1.896, 0.1054), (-0.1064, 1.856, 0.1844), (-0.1386, 1.793, 0.2401), (-0.1593, 1.709, 0.2759), (-0.1702, 1.606, 0.2948), (-0.1732, 1.488, 0.3), (-0.1701, 1.356, 0.2947), (-0.1628, 1.213, 0.2821), (-0.1532, 1.063, 0.2653), (-0.1429, 0.9069, 0.2475), (-0.1339, 0.7478, 0.232), (-0.1281, 0.5883, 0.2218), (-0.1313, 0.4627, 0.2275), (-0.1449, 0.3308, 0.251), (-0.166, 0.1925, 0.2875), (-0.1917, 0.0471, 0.3321), (-0.2193, -0.1056, 0.3798), (-0.2458, -0.266, 0.4257), (-0.2684, -0.4345, 0.4649), (-0.2844, -0.6115, 0.4925), (-0.2907, -0.7974, 0.5036), (-0.2847, -0.9925, 0.4932), (-0.2635, -1.197, 0.4564), (-0.2242, -1.412, 0.3883), (-0.2077, -1.495, 0.3597), (-0.1956, -1.573, 0.3388), (-0.1865, -1.644, 0.3231), (-0.179, -1.709, 0.31), (-0.1715, -1.766, 0.2971), (-0.1627, -1.814, 0.2819), (-0.1511, -1.854, 0.2618), (-0.1352, -1.883, 0.2342), (-0.1136, -1.902, 0.1968), (-0.08487, -1.91, 0.147), (-0.04747, -1.906, 0.08222), (-0.03149, 1.896, 0.1175), (-0.0551, 1.856, 0.2056), (-0.07177, 1.793, 0.2678), (-0.08245, 1.709, 0.3077), (-0.08809, 1.606, 0.3288), (-0.08965, 1.488, 0.3346), (-0.08807, 1.356, 0.3287), (-0.08429, 1.213, 0.3146), (-0.07928, 1.063, 0.2959), (-0.07398, 0.9069, 0.2761), (-0.06934, 0.7478, 0.2588), (-0.0663, 0.5883, 0.2474), (-0.06799, 0.4627, 0.2537), (-0.07502, 0.3308, 0.28), (-0.08593, 0.1925, 0.3207), (-0.09925, 0.0471, 0.3704), (-0.1135, -0.1056, 0.4236), (-0.1272, -0.266, 0.4748), (-0.139, -0.4345, 0.5186), (-0.1472, -0.6115, 0.5494), (-0.1505, -0.7974, 0.5617), (-0.1474, -0.9925, 0.5501), (-0.1364, -1.197, 0.5091), (-0.1161, -1.412, 0.4331), (-0.1075, -1.495, 0.4012), (-0.1013, -1.573, 0.3779), (-0.09655, -1.644, 0.3603), (-0.09265, -1.709, 0.3458), (-0.0888, -1.766, 0.3314), (-0.08424, -1.814, 0.3144), (-0.07823, -1.854, 0.292), (-0.07001, -1.883, 0.2613), (-0.05882, -1.902, 0.2195), (-0.04393, -1.91, 0.1639), (-0.02457, -1.906, 0.09171), (1.192e-07, 1.896, 0.1217), (1.192e-07, 1.856, 0.2129), (2.98e-07, 1.793, 0.2773), (5.96e-08, 1.709, 0.3186), (1.192e-07, 1.606, 0.3404), (0.0, 1.488, 0.3464), (1.192e-07, 1.356, 0.3403), (5.96e-08, 1.213, 0.3257), (1.788e-07, 1.063, 0.3063), (5.96e-08, 0.9069, 0.2858), (5.96e-08, 0.7478, 0.2679), (0.0, 0.5883, 0.2562), (-5.96e-08, 0.4627, 0.2627), (1.192e-07, 0.3308, 0.2899), (0.0, 0.1925, 0.332), (1.192e-07, 0.0471, 0.3835), (5.96e-08, -0.1056, 0.4386), (5.96e-08, -0.266, 0.4916), (1.192e-07, -0.4345, 0.5369), (1.192e-07, -0.6115, 0.5687), (4.172e-07, -0.7974, 0.5815), (4.172e-07, -0.9925, 0.5695), (6.557e-07, -1.197, 0.527), (4.768e-07, -1.412, 0.4484), (2.98e-07, -1.495, 0.4154), (5.364e-07, -1.573, 0.3912), (3.576e-07, -1.644, 0.3731), (4.172e-07, -1.709, 0.358), (5.96e-07, -1.766, 0.3431), (7.749e-07, -1.814, 0.3255), (5.96e-07, -1.854, 0.3023), (4.768e-07, -1.883, 0.2705), (4.172e-07, -1.902, 0.2273), (4.768e-07, -1.91, 0.1697), (4.768e-07, -1.906, 0.09494), (0.03149, 1.896, 0.1175), (0.0551, 1.856, 0.2056), (0.07177, 1.793, 0.2678), (0.08245, 1.709, 0.3077), (0.08809, 1.606, 0.3288), (0.08965, 1.488, 0.3346), (0.08807, 1.356, 0.3287), (0.08429, 1.213, 0.3146), (0.07928, 1.063, 0.2959), (0.07398, 0.9069, 0.2761), (0.06934, 0.7478, 0.2588), (0.0663, 0.5883, 0.2474), (0.06799, 0.4627, 0.2537), (0.07502, 0.3308, 0.28), (0.08593, 0.1925, 0.3207), (0.09925, 0.0471, 0.3704), (0.1135, -0.1056, 0.4236), (0.1272, -0.266, 0.4748), (0.139, -0.4345, 0.5186), (0.1472, -0.6115, 0.5494), (0.1505, -0.7974, 0.5617), (0.1474, -0.9925, 0.5501), (0.1364, -1.197, 0.5091), (0.1161, -1.412, 0.4331), (0.1075, -1.495, 0.4012), (0.1013, -1.573, 0.3779), (0.09655, -1.644, 0.3603), (0.09265, -1.709, 0.3458), (0.0888, -1.766, 0.3314), (0.08424, -1.814, 0.3144), (0.07823, -1.854, 0.292), (0.07001, -1.883, 0.2613), (0.05882, -1.902, 0.2195), (0.04393, -1.91, 0.1639), (0.02457, -1.906, 0.09171), (0.06084, 1.896, 0.1054), (0.1064, 1.856, 0.1844), (0.1386, 1.793, 0.2401), (0.1593, 1.709, 0.2759), (0.1702, 1.606, 0.2948), (0.1732, 1.488, 0.3), (0.1701, 1.356, 0.2947), (0.1628, 1.213, 0.2821), (0.1532, 1.063, 0.2653), (0.1429, 0.9069, 0.2475), (0.1339, 0.7478, 0.232), (0.1281, 0.5883, 0.2218), (0.1313, 0.4627, 0.2275), (0.1449, 0.3308, 0.251), (0.166, 0.1925, 0.2875), (0.1917, 0.0471, 0.3321), (0.2193, -0.1056, 0.3798), (0.2458, -0.266, 0.4257), (0.2684, -0.4345, 0.4649), (0.2844, -0.6115, 0.4925), (0.2907, -0.7974, 0.5036), (0.2847, -0.9925, 0.4932), (0.2635, -1.197, 0.4564), (0.2242, -1.412, 0.3883), (0.2077, -1.495, 0.3597), (0.1956, -1.573, 0.3388), (0.1865, -1.644, 0.3231), (0.179, -1.709, 0.31), (0.1715, -1.766, 0.2971), (0.1627, -1.814, 0.2819), (0.1511, -1.854, 0.2618), (0.1352, -1.883, 0.2342), (0.1136, -1.902, 0.1968), (0.08487, -1.91, 0.147), (0.04747, -1.906, 0.08222), (1.192e-07, 1.91, -2.98e-08), (0.08604, 1.896, 0.08604), (0.1505, 1.856, 0.1505), (0.1961, 1.793, 0.1961), (0.2253, 1.709, 0.2253), (0.2407, 1.606, 0.2407), (0.2449, 1.488, 0.2449), (0.2406, 1.356, 0.2406), (0.2303, 1.213, 0.2303), (0.2166, 1.063, 0.2166), (0.2021, 0.9069, 0.2021), (0.1894, 0.7478, 0.1894), (0.1811, 0.5883, 0.1811), (0.1857, 0.4627, 0.1857), (0.205, 0.3308, 0.205), (0.2348, 0.1925, 0.2348), (0.2712, 0.0471, 0.2712), (0.3101, -0.1056, 0.3101), (0.3476, -0.266, 0.3476), (0.3796, -0.4345, 0.3796), (0.4022, -0.6115, 0.4022), (0.4112, -0.7974, 0.4112), (0.4027, -0.9925, 0.4027), (0.3727, -1.197, 0.3727), (0.3171, -1.412, 0.3171), (0.2937, -1.495, 0.2937), (0.2766, -1.573, 0.2766), (0.2638, -1.644, 0.2638), (0.2531, -1.709, 0.2531), (0.2426, -1.766, 0.2426), (0.2302, -1.814, 0.2302), (0.2137, -1.854, 0.2137), (0.1913, -1.883, 0.1913), (0.1607, -1.902, 0.1607), (0.12, -1.91, 0.12), (0.06713, -1.906, 0.06713), (0.1054, 1.896, 0.06084), (0.1844, 1.856, 0.1064), (0.2401, 1.793, 0.1386), (0.2759, 1.709, 0.1593), (0.2948, 1.606, 0.1702), (0.3, 1.488, 0.1732), (0.2947, 1.356, 0.1701), (0.2821, 1.213, 0.1628), (0.2653, 1.063, 0.1532), (0.2475, 0.9069, 0.1429), (0.232, 0.7478, 0.1339), (0.2218, 0.5883, 0.1281), (0.2275, 0.4627, 0.1313), (0.251, 0.3308, 0.1449), (0.2875, 0.1925, 0.166), (0.3321, 0.0471, 0.1917), (0.3798, -0.1056, 0.2193), (0.4257, -0.266, 0.2458), (0.4649, -0.4345, 0.2684), (0.4925, -0.6115, 0.2844), (0.5036, -0.7974, 0.2907), (0.4932, -0.9925, 0.2847), (0.4564, -1.197, 0.2635), (0.3883, -1.412, 0.2242), (0.3597, -1.495, 0.2077), (0.3388, -1.573, 0.1956), (0.3231, -1.644, 0.1865), (0.31, -1.709, 0.179), (0.2971, -1.766, 0.1715), (0.2819, -1.814, 0.1627), (0.2618, -1.854, 0.1511), (0.2342, -1.883, 0.1352), (0.1968, -1.902, 0.1136), (0.147, -1.91, 0.08487), (0.08222, -1.906, 0.04747), (0.1175, 1.896, 0.03149), (0.2056, 1.856, 0.0551), (0.2678, 1.793, 0.07177), (0.3077, 1.709, 0.08245), (0.3288, 1.606, 0.08809), (0.3346, 1.488, 0.08965), (0.3287, 1.356, 0.08807), (0.3146, 1.213, 0.08429), (0.2959, 1.063, 0.07928), (0.2761, 0.9069, 0.07398), (0.2588, 0.7478, 0.06934), (0.2474, 0.5883, 0.0663), (0.2537, 0.4627, 0.06799), (0.28, 0.3308, 0.07502), (0.3207, 0.1925, 0.08593), (0.3704, 0.0471, 0.09925), (0.4236, -0.1056, 0.1135), (0.4748, -0.266, 0.1272), (0.5186, -0.4345, 0.139), (0.5494, -0.6115, 0.1472), (0.5617, -0.7974, 0.1505), (0.5501, -0.9925, 0.1474), (0.5091, -1.197, 0.1364), (0.4331, -1.412, 0.1161), (0.4012, -1.495, 0.1075), (0.3779, -1.573, 0.1013), (0.3603, -1.644, 0.09655), (0.3458, -1.709, 0.09265), (0.3314, -1.766, 0.0888), (0.3144, -1.814, 0.08424), (0.292, -1.854, 0.07823), (0.2613, -1.883, 0.07001), (0.2195, -1.902, 0.05882), (0.1639, -1.91, 0.04393), (0.09171, -1.906, 0.02457), (0.1217, 1.896, 1.192e-07), (0.2129, 1.856, 5.96e-08), (0.2773, 1.793, -5.96e-08), (0.3186, 1.709, 1.788e-07), (0.3404, 1.606, 0.0), (0.3464, 1.488, 2.086e-07), (0.3403, 1.356, 1.192e-07), (0.3257, 1.213, 1.192e-07), (0.3063, 1.063, 5.96e-08), (0.2858, 0.9069, 8.941e-08), (0.2562, 0.5883, 2.384e-07), (0.2899, 0.3308, 5.96e-08), (0.332, 0.1925, 2.086e-07), (0.3835, 0.0471, 8.941e-08), (0.4386, -0.1056, 5.96e-08), (0.4916, -0.266, 2.086e-07), (0.5369, -0.4345, 2.98e-08), (0.5815, -0.7974, 2.98e-08), (0.5695, -0.9925, -2.98e-08), (0.527, -1.197, -2.384e-07), (0.4154, -1.495, 2.98e-08), (0.3912, -1.573, -1.49e-07), (0.358, -1.709, -5.96e-08), (0.3431, -1.766, -1.788e-07), (0.3255, -1.814, -3.576e-07), (0.3023, -1.854, -1.192e-07), (0.2273, -1.902, 2.98e-08), (0.1697, -1.91, -5.96e-08)], [], [(708, 814, 7), (4, 836, 34, 33), (825, 826, 21, 20), (814, 815, 8, 7), (836, 837, 35, 34), (826, 827, 22, 21), (815, 816, 9, 8), (837, 838, 36, 35), (827, 828, 23, 22), (816, 817, 10, 9), (838, 839, 37, 36), (828, 829, 24, 23), (817, 818, 11, 10), (839, 5, 38, 37), (829, 830, 25, 24), (818, 819, 12, 11), (5, 840, 39, 38), (830, 2, 26, 25), (819, 820, 13, 12), (840, 841, 40, 39), (2, 831, 27, 26), (820, 821, 14, 13), (841, 6, 41, 40), (831, 832, 28, 27), (821, 822, 15, 14), (6, 252, 41), (832, 833, 29, 28), (822, 823, 16, 15), (833, 3, 30, 29), (823, 0, 17, 16), (3, 834, 31, 30), (0, 824, 18, 17), (834, 835, 32, 31), (824, 1, 19, 18), (835, 4, 33, 32), (1, 825, 20, 19), (10, 11, 46, 45), (37, 38, 73, 72), (24, 25, 60, 59), (11, 12, 47, 46), (38, 39, 74, 73), (25, 26, 61, 60), (12, 13, 48, 47), (39, 40, 75, 74), (26, 27, 62, 61), (13, 14, 49, 48), (40, 41, 76, 75), (27, 28, 63, 62), (14, 15, 50, 49), (41, 252, 76), (28, 29, 64, 63), (15, 16, 51, 50), (29, 30, 65, 64), (16, 17, 52, 51), (30, 31, 66, 65), (17, 18, 53, 52), (31, 32, 67, 66), (18, 19, 54, 53), (32, 33, 68, 67), (19, 20, 55, 54), (708, 7, 42), (33, 34, 69, 68), (20, 21, 56, 55), (7, 8, 43, 42), (34, 35, 70, 69), (21, 22, 57, 56), (8, 9, 44, 43), (35, 36, 71, 70), (22, 23, 58, 57), (9, 10, 45, 44), (36, 37, 72, 71), (23, 24, 59, 58), (66, 67, 102, 101), (53, 54, 89, 88), (67, 68, 103, 102), (54, 55, 90, 89), (708, 42, 77), (68, 69, 104, 103), (55, 56, 91, 90), (42, 43, 78, 77), (69, 70, 105, 104), (56, 57, 92, 91), (43, 44, 79, 78), (70, 71, 106, 105), (57, 58, 93, 92), (44, 45, 80, 79), (71, 72, 107, 106), (58, 59, 94, 93), (45, 46, 81, 80), (72, 73, 108, 107), (59, 60, 95, 94), (46, 47, 82, 81), (73, 74, 109, 108), (60, 61, 96, 95), (47, 48, 83, 82), (74, 75, 110, 109), (61, 62, 97, 96), (48, 49, 84, 83), (75, 76, 111, 110), (62, 63, 98, 97), (49, 50, 85, 84), (76, 252, 111), (63, 64, 99, 98), (50, 51, 86, 85), (64, 65, 100, 99), (51, 52, 87, 86), (65, 66, 101, 100), (52, 53, 88, 87), (95, 96, 131, 130), (82, 83, 118, 117), (109, 110, 145, 144), (96, 97, 132, 131), (83, 84, 119, 118), (110, 111, 146, 145), (97, 98, 133, 132), (84, 85, 120, 119), (111, 252, 146), (98, 99, 134, 133), (85, 86, 121, 120), (99, 100, 135, 134), (86, 87, 122, 121), (100, 101, 136, 135), (87, 88, 123, 122), (101, 102, 137, 136), (88, 89, 124, 123), (102, 103, 138, 137), (89, 90, 125, 124), (708, 77, 112), (103, 104, 139, 138), (90, 91, 126, 125), (77, 78, 113, 112), (104, 105, 140, 139), (91, 92, 127, 126), (78, 79, 114, 113), (105, 106, 141, 140), (92, 93, 128, 127), (79, 80, 115, 114), (106, 107, 142, 141), (93, 94, 129, 128), (80, 81, 116, 115), (107, 108, 143, 142), (94, 95, 130, 129), (81, 82, 117, 116), (108, 109, 144, 143), (124, 125, 160, 159), (708, 112, 147), (138, 139, 174, 173), (125, 126, 161, 160), (112, 113, 148, 147), (139, 140, 175, 174), (126, 127, 162, 161), (113, 114, 149, 148), (140, 141, 176, 175), (127, 128, 163, 162), (114, 115, 150, 149), (141, 142, 177, 176), (128, 129, 164, 163), (115, 116, 151, 150), (142, 143, 178, 177), (129, 130, 165, 164), (116, 117, 152, 151), (143, 144, 179, 178), (130, 131, 166, 165), (117, 118, 153, 152), (144, 145, 180, 179), (131, 132, 167, 166), (118, 119, 154, 153), (145, 146, 181, 180), (132, 133, 168, 167), (119, 120, 155, 154), (146, 252, 181), (133, 134, 169, 168), (120, 121, 156, 155), (134, 135, 170, 169), (121, 122, 157, 156), (135, 136, 171, 170), (122, 123, 158, 157), (136, 137, 172, 171), (123, 124, 159, 158), (137, 138, 173, 172), (153, 154, 189, 188), (180, 181, 216, 215), (167, 168, 203, 202), (154, 155, 190, 189), (181, 252, 216), (168, 169, 204, 203), (155, 156, 191, 190), (169, 170, 205, 204), (156, 157, 192, 191), (170, 171, 206, 205), (157, 158, 193, 192), (171, 172, 207, 206), (158, 159, 194, 193), (172, 173, 208, 207), (159, 160, 195, 194), (708, 147, 182), (173, 174, 209, 208), (160, 161, 196, 195), (147, 148, 183, 182), (174, 175, 210, 209), (161, 162, 197, 196), (148, 149, 184, 183), (175, 176, 211, 210), (162, 163, 198, 197), (149, 150, 185, 184), (176, 177, 212, 211), (163, 164, 199, 198), (150, 151, 186, 185), (177, 178, 213, 212), (164, 165, 200, 199), (151, 152, 187, 186), (178, 179, 214, 213), (165, 166, 201, 200), (152, 153, 188, 187), (179, 180, 215, 214), (166, 167, 202, 201), (182, 183, 218, 217), (209, 210, 245, 244), (196, 197, 232, 231), (183, 184, 219, 218), (210, 211, 246, 245), (197, 198, 233, 232), (184, 185, 220, 219), (211, 212, 247, 246), (198, 199, 234, 233), (185, 186, 221, 220), (212, 213, 248, 247), (199, 200, 235, 234), (186, 187, 222, 221), (213, 214, 249, 248), (200, 201, 236, 235), (187, 188, 223, 222), (214, 215, 250, 249), (201, 202, 237, 236), (188, 189, 224, 223), (215, 216, 251, 250), (202, 203, 238, 237), (189, 190, 225, 224), (216, 252, 251), (203, 204, 239, 238), (190, 191, 226, 225), (204, 205, 240, 239), (191, 192, 227, 226), (205, 206, 241, 240), (192, 193, 228, 227), (206, 207, 242, 241), (193, 194, 229, 228), (207, 208, 243, 242), (194, 195, 230, 229), (708, 182, 217), (208, 209, 244, 243), (195, 196, 231, 230), (251, 252, 287), (238, 239, 275, 274), (225, 226, 262, 261), (239, 240, 276, 275), (226, 227, 263, 262), (240, 241, 277, 276), (227, 228, 264, 263), (241, 242, 278, 277), (228, 229, 265, 264), (242, 243, 279, 278), (229, 230, 266, 265), (708, 217, 253), (243, 244, 280, 279), (230, 231, 267, 266), (217, 218, 254, 253), (244, 245, 281, 280), (231, 232, 268, 267), (218, 219, 255, 254), (245, 246, 282, 281), (232, 233, 269, 268), (219, 220, 256, 255), (246, 247, 283, 282), (233, 234, 270, 269), (220, 221, 257, 256), (247, 248, 284, 283), (234, 235, 271, 270), (221, 222, 258, 257), (248, 249, 285, 284), (235, 236, 272, 271), (222, 223, 259, 258), (249, 250, 286, 285), (236, 237, 273, 272), (223, 224, 260, 259), (250, 251, 287, 286), (237, 238, 274, 273), (224, 225, 261, 260), (281, 282, 317, 316), (268, 269, 304, 303), (255, 256, 291, 290), (282, 283, 318, 317), (269, 270, 305, 304), (256, 257, 292, 291), (283, 284, 319, 318), (270, 271, 306, 305), (257, 258, 293, 292), (284, 285, 320, 319), (271, 272, 307, 306), (258, 259, 294, 293), (285, 286, 321, 320), (272, 273, 308, 307), (259, 260, 295, 294), (286, 287, 322, 321), (273, 274, 309, 308), (260, 261, 296, 295), (287, 252, 322), (274, 275, 310, 309), (261, 262, 297, 296), (275, 276, 311, 310), (262, 263, 298, 297), (276, 277, 312, 311), (263, 264, 299, 298), (277, 278, 313, 312), (264, 265, 300, 299), (278, 279, 314, 313), (265, 266, 301, 300), (708, 253, 288), (279, 280, 315, 314), (266, 267, 302, 301), (253, 254, 289, 288), (280, 281, 316, 315), (267, 268, 303, 302), (254, 255, 290, 289), (310, 311, 346, 345), (297, 298, 333, 332), (311, 312, 347, 346), (298, 299, 334, 333), (312, 313, 348, 347), (299, 300, 335, 334), (313, 314, 349, 348), (300, 301, 336, 335), (708, 288, 323), (314, 315, 350, 349), (301, 302, 337, 336), (288, 289, 324, 323), (315, 316, 351, 350), (302, 303, 338, 337), (289, 290, 325, 324), (316, 317, 352, 351), (303, 304, 339, 338), (290, 291, 326, 325), (317, 318, 353, 352), (304, 305, 340, 339), (291, 292, 327, 326), (318, 319, 354, 353), (305, 306, 341, 340), (292, 293, 328, 327), (319, 320, 355, 354), (306, 307, 342, 341), (293, 294, 329, 328), (320, 321, 356, 355), (307, 308, 343, 342), (294, 295, 330, 329), (321, 322, 357, 356), (308, 309, 344, 343), (295, 296, 331, 330), (322, 252, 357), (309, 310, 345, 344), (296, 297, 332, 331), (339, 340, 375, 374), (326, 327, 362, 361), (353, 354, 389, 388), (340, 341, 376, 375), (327, 328, 363, 362), (354, 355, 390, 389), (341, 342, 377, 376), (328, 329, 364, 363), (355, 356, 391, 390), (342, 343, 378, 377), (329, 330, 365, 364), (356, 357, 392, 391), (343, 344, 379, 378), (330, 331, 366, 365), (357, 252, 392), (344, 345, 380, 379), (331, 332, 367, 366), (345, 346, 381, 380), (332, 333, 368, 367), (346, 347, 382, 381), (333, 334, 369, 368), (347, 348, 383, 382), (334, 335, 370, 369), (348, 349, 384, 383), (335, 336, 371, 370), (708, 323, 358), (349, 350, 385, 384), (336, 337, 372, 371), (323, 324, 359, 358), (350, 351, 386, 385), (337, 338, 373, 372), (324, 325, 360, 359), (351, 352, 387, 386), (338, 339, 374, 373), (325, 326, 361, 360), (352, 353, 388, 387), (368, 369, 404, 403), (382, 383, 418, 417), (369, 370, 405, 404), (383, 384, 419, 418), (370, 371, 406, 405), (708, 358, 393), (384, 385, 420, 419), (371, 372, 407, 406), (358, 359, 394, 393), (385, 386, 421, 420), (372, 373, 408, 407), (359, 360, 395, 394), (386, 387, 422, 421), (373, 374, 409, 408), (360, 361, 396, 395), (387, 388, 423, 422), (374, 375, 410, 409), (361, 362, 397, 396), (388, 389, 424, 423), (375, 376, 411, 410), (362, 363, 398, 397), (389, 390, 425, 424), (376, 377, 412, 411), (363, 364, 399, 398), (390, 391, 426, 425), (377, 378, 413, 412), (364, 365, 400, 399), (391, 392, 427, 426), (378, 379, 414, 413), (365, 366, 401, 400), (392, 252, 427), (379, 380, 415, 414), (366, 367, 402, 401), (380, 381, 416, 415), (367, 368, 403, 402), (381, 382, 417, 416), (397, 398, 433, 432), (424, 425, 460, 459), (411, 412, 447, 446), (398, 399, 434, 433), (425, 426, 461, 460), (412, 413, 448, 447), (399, 400, 435, 434), (426, 427, 462, 461), (413, 414, 449, 448), (400, 401, 436, 435), (427, 252, 462), (414, 415, 450, 449), (401, 402, 437, 436), (415, 416, 451, 450), (402, 403, 438, 437), (416, 417, 452, 451), (403, 404, 439, 438), (417, 418, 453, 452), (404, 405, 440, 439), (418, 419, 454, 453), (405, 406, 441, 440), (708, 393, 428), (419, 420, 455, 454), (406, 407, 442, 441), (393, 394, 429, 428), (420, 421, 456, 455), (407, 408, 443, 442), (394, 395, 430, 429), (421, 422, 457, 456), (408, 409, 444, 443), (395, 396, 431, 430), (422, 423, 458, 457), (409, 410, 445, 444), (396, 397, 432, 431), (423, 424, 459, 458), (410, 411, 446, 445), (453, 454, 489, 488), (440, 441, 476, 475), (708, 428, 463), (454, 455, 490, 489), (441, 442, 477, 476), (428, 429, 464, 463), (455, 456, 491, 490), (442, 443, 478, 477), (429, 430, 465, 464), (456, 457, 492, 491), (443, 444, 479, 478), (430, 431, 466, 465), (457, 458, 493, 492), (444, 445, 480, 479), (431, 432, 467, 466), (458, 459, 494, 493), (445, 446, 481, 480), (432, 433, 468, 467), (459, 460, 495, 494), (446, 447, 482, 481), (433, 434, 469, 468), (460, 461, 496, 495), (447, 448, 483, 482), (434, 435, 470, 469), (461, 462, 497, 496), (448, 449, 484, 483), (435, 436, 471, 470), (462, 252, 497), (449, 450, 485, 484), (436, 437, 472, 471), (450, 451, 486, 485), (437, 438, 473, 472), (451, 452, 487, 486), (438, 439, 474, 473), (452, 453, 488, 487), (439, 440, 475, 474), (482, 483, 518, 517), (469, 470, 505, 504), (496, 497, 532, 531), (483, 484, 519, 518), (470, 471, 506, 505), (497, 252, 532), (484, 485, 520, 519), (471, 472, 507, 506), (485, 486, 521, 520), (472, 473, 508, 507), (486, 487, 522, 521), (473, 474, 509, 508), (487, 488, 523, 522), (474, 475, 510, 509), (488, 489, 524, 523), (475, 476, 511, 510), (708, 463, 498), (489, 490, 525, 524), (476, 477, 512, 511), (463, 464, 499, 498), (490, 491, 526, 525), (477, 478, 513, 512), (464, 465, 500, 499), (491, 492, 527, 526), (478, 479, 514, 513), (465, 466, 501, 500), (492, 493, 528, 527), (479, 480, 515, 514), (466, 467, 502, 501), (493, 494, 529, 528), (480, 481, 516, 515), (467, 468, 503, 502), (494, 495, 530, 529), (481, 482, 517, 516), (468, 469, 504, 503), (495, 496, 531, 530), (511, 512, 547, 546), (498, 499, 534, 533), (525, 526, 561, 560), (512, 513, 548, 547), (499, 500, 535, 534), (526, 527, 562, 561), (513, 514, 549, 548), (500, 501, 536, 535), (527, 528, 563, 562), (514, 515, 550, 549), (501, 502, 537, 536), (528, 529, 564, 563), (515, 516, 551, 550), (502, 503, 538, 537), (529, 530, 565, 564), (516, 517, 552, 551), (503, 504, 539, 538), (530, 531, 566, 565), (517, 518, 553, 552), (504, 505, 540, 539), (531, 532, 567, 566), (518, 519, 554, 553), (505, 506, 541, 540), (532, 252, 567), (519, 520, 555, 554), (506, 507, 542, 541), (520, 521, 556, 555), (507, 508, 543, 542), (521, 522, 557, 556), (508, 509, 544, 543), (522, 523, 558, 557), (509, 510, 545, 544), (523, 524, 559, 558), (510, 511, 546, 545), (708, 498, 533), (524, 525, 560, 559), (540, 541, 576, 575), (567, 252, 602), (554, 555, 590, 589), (541, 542, 577, 576), (555, 556, 591, 590), (542, 543, 578, 577), (556, 557, 592, 591), (543, 544, 579, 578), (557, 558, 593, 592), (544, 545, 580, 579), (558, 559, 594, 593), (545, 546, 581, 580), (708, 533, 568), (559, 560, 595, 594), (546, 547, 582, 581), (533, 534, 569, 568), (560, 561, 596, 595), (547, 548, 583, 582), (534, 535, 570, 569), (561, 562, 597, 596), (548, 549, 584, 583), (535, 536, 571, 570), (562, 563, 598, 597), (549, 550, 585, 584), (536, 537, 572, 571), (563, 564, 599, 598), (550, 551, 586, 585), (537, 538, 573, 572), (564, 565, 600, 599), (551, 552, 587, 586), (538, 539, 574, 573), (565, 566, 601, 600), (552, 553, 588, 587), (539, 540, 575, 574), (566, 567, 602, 601), (553, 554, 589, 588), (569, 570, 605, 604), (596, 597, 632, 631), (583, 584, 619, 618), (570, 571, 606, 605), (597, 598, 633, 632), (584, 585, 620, 619), (571, 572, 607, 606), (598, 599, 634, 633), (585, 586, 621, 620), (572, 573, 608, 607), (599, 600, 635, 634), (586, 587, 622, 621), (573, 574, 609, 608), (600, 601, 636, 635), (587, 588, 623, 622), (574, 575, 610, 609), (601, 602, 637, 636), (588, 589, 624, 623), (575, 576, 611, 610), (602, 252, 637), (589, 590, 625, 624), (576, 577, 612, 611), (590, 591, 626, 625), (577, 578, 613, 612), (591, 592, 627, 626), (578, 579, 614, 613), (592, 593, 628, 627), (579, 580, 615, 614), (593, 594, 629, 628), (580, 581, 616, 615), (708, 568, 603), (594, 595, 630, 629), (581, 582, 617, 616), (568, 569, 604, 603), (595, 596, 631, 630), (582, 583, 618, 617), (625, 626, 661, 660), (612, 613, 648, 647), (626, 627, 662, 661), (613, 614, 649, 648), (627, 628, 663, 662), (614, 615, 650, 649), (628, 629, 664, 663), (615, 616, 651, 650), (708, 603, 638), (629, 630, 665, 664), (616, 617, 652, 651), (603, 604, 639, 638), (630, 631, 666, 665), (617, 618, 653, 652), (604, 605, 640, 639), (631, 632, 667, 666), (618, 619, 654, 653), (605, 606, 641, 640), (632, 633, 668, 667), (619, 620, 655, 654), (606, 607, 642, 641), (633, 634, 669, 668), (620, 621, 656, 655), (607, 608, 643, 642), (634, 635, 670, 669), (621, 622, 657, 656), (608, 609, 644, 643), (635, 636, 671, 670), (622, 623, 658, 657), (609, 610, 645, 644), (636, 637, 672, 671), (623, 624, 659, 658), (610, 611, 646, 645), (637, 252, 672), (624, 625, 660, 659), (611, 612, 647, 646), (667, 668, 703, 702), (654, 655, 690, 689), (641, 642, 677, 676), (668, 669, 704, 703), (655, 656, 691, 690), (642, 643, 678, 677), (669, 670, 705, 704), (656, 657, 692, 691), (643, 644, 679, 678), (670, 671, 706, 705), (657, 658, 693, 692), (644, 645, 680, 679), (671, 672, 707, 706), (658, 659, 694, 693), (645, 646, 681, 680), (672, 252, 707), (659, 660, 695, 694), (646, 647, 682, 681), (660, 661, 696, 695), (647, 648, 683, 682), (661, 662, 697, 696), (648, 649, 684, 683), (662, 663, 698, 697), (649, 650, 685, 684), (663, 664, 699, 698), (650, 651, 686, 685), (708, 638, 673), (664, 665, 700, 699), (651, 652, 687, 686), (638, 639, 674, 673), (665, 666, 701, 700), (652, 653, 688, 687), (639, 640, 675, 674), (666, 667, 702, 701), (653, 654, 689, 688), (640, 641, 676, 675), (696, 697, 733, 732), (683, 684, 720, 719), (697, 698, 734, 733), (684, 685, 721, 720), (698, 699, 735, 734), (685, 686, 722, 721), (708, 673, 709), (699, 700, 736, 735), (686, 687, 723, 722), (673, 674, 710, 709), (700, 701, 737, 736), (687, 688, 724, 723), (674, 675, 711, 710), (701, 702, 738, 737), (688, 689, 725, 724), (675, 676, 712, 711), (702, 703, 739, 738), (689, 690, 726, 725), (676, 677, 713, 712), (703, 704, 740, 739), (690, 691, 727, 726), (677, 678, 714, 713), (704, 705, 741, 740), (691, 692, 728, 727), (678, 679, 715, 714), (705, 706, 742, 741), (692, 693, 729, 728), (679, 680, 716, 715), (706, 707, 743, 742), (693, 694, 730, 729), (680, 681, 717, 716), (707, 252, 743), (694, 695, 731, 730), (681, 682, 718, 717), (695, 696, 732, 731), (682, 683, 719, 718), (726, 727, 762, 761), (713, 714, 749, 748), (740, 741, 776, 775), (727, 728, 763, 762), (714, 715, 750, 749), (741, 742, 777, 776), (728, 729, 764, 763), (715, 716, 751, 750), (742, 743, 778, 777), (729, 730, 765, 764), (716, 717, 752, 751), (743, 252, 778), (730, 731, 766, 765), (717, 718, 753, 752), (731, 732, 767, 766), (718, 719, 754, 753), (732, 733, 768, 767), (719, 720, 755, 754), (733, 734, 769, 768), (720, 721, 756, 755), (734, 735, 770, 769), (721, 722, 757, 756), (708, 709, 744), (735, 736, 771, 770), (722, 723, 758, 757), (709, 710, 745, 744), (736, 737, 772, 771), (723, 724, 759, 758), (710, 711, 746, 745), (737, 738, 773, 772), (724, 725, 760, 759), (711, 712, 747, 746), (738, 739, 774, 773), (725, 726, 761, 760), (712, 713, 748, 747), (739, 740, 775, 774), (755, 756, 791, 790), (769, 770, 805, 804), (756, 757, 792, 791), (708, 744, 779), (770, 771, 806, 805), (757, 758, 793, 792), (744, 745, 780, 779), (771, 772, 807, 806), (758, 759, 794, 793), (745, 746, 781, 780), (772, 773, 808, 807), (759, 760, 795, 794), (746, 747, 782, 781), (773, 774, 809, 808), (760, 761, 796, 795), (747, 748, 783, 782), (774, 775, 810, 809), (761, 762, 797, 796), (748, 749, 784, 783), (775, 776, 811, 810), (762, 763, 798, 797), (749, 750, 785, 784), (776, 777, 812, 811), (763, 764, 799, 798), (750, 751, 786, 785), (777, 778, 813, 812), (764, 765, 800, 799), (751, 752, 787, 786), (778, 252, 813), (765, 766, 801, 800), (752, 753, 788, 787), (766, 767, 802, 801), (753, 754, 789, 788), (767, 768, 803, 802), (754, 755, 790, 789), (768, 769, 804, 803), (781, 782, 817, 816), (808, 809, 839, 838), (795, 796, 829, 828), (782, 783, 818, 817), (809, 810, 5, 839), (796, 797, 830, 829), (783, 784, 819, 818), (810, 811, 840, 5), (797, 798, 2, 830), (784, 785, 820, 819), (811, 812, 841, 840), (798, 799, 831, 2), (785, 786, 821, 820), (812, 813, 6, 841), (799, 800, 832, 831), (786, 787, 822, 821), (813, 252, 6), (800, 801, 833, 832), (787, 788, 823, 822), (801, 802, 3, 833), (788, 789, 0, 823), (802, 803, 834, 3), (789, 790, 824, 0), (803, 804, 835, 834), (790, 791, 1, 824), (804, 805, 4, 835), (791, 792, 825, 1), (708, 779, 814), (805, 806, 836, 4), (792, 793, 826, 825), (779, 780, 815, 814), (806, 807, 837, 836), (793, 794, 827, 826), (780, 781, 816, 815), (807, 808, 838, 837), (794, 795, 828, 827)])
me_cubeziercurve_001.polygons.foreach_set('material_index', [0, 0, 0, 0, 0, 0, 0, 0, 0, 0, 0, 0, 0, 0, 0, 0, 0, 0, 0, 0, 0, 0, 0, 0, 0, 0, 0, 1, 0, 0, 0, 1, 0, 0, 0, 0, 0, 0, 0, 0, 0, 0, 0, 0, 0, 0, 0, 0, 0, 0, 0, 1, 0, 0, 0, 1, 0, 0, 0, 0, 0, 0, 0, 0, 0, 0, 0, 0, 0, 0, 0, 0, 0, 0, 0, 0, 0, 0, 0, 0, 0, 0, 0, 0, 0, 0, 0, 0, 0, 0, 0, 0, 0, 0, 0, 0, 0, 0, 0, 0, 0, 0, 0, 1, 0, 0, 0, 1, 0, 0, 0, 0, 0, 0, 0, 0, 0, 0, 1, 0, 0, 0, 1, 0, 0, 0, 0, 0, 0, 0, 0, 0, 0, 0, 0, 0, 0, 0, 0, 0, 0, 0, 0, 0, 0, 0, 0, 0, 0, 0, 0, 0, 0, 0, 0, 0, 0, 0, 0, 0, 0, 0, 0, 0, 0, 0, 0, 0, 0, 0, 0, 0, 1, 0, 0, 0, 1, 0, 0, 0, 0, 0, 0, 0, 0, 0, 1, 0, 0, 0, 1, 0, 0, 0, 0, 0, 0, 0, 0, 0, 0, 0, 0, 0, 0, 0, 0, 0, 0, 0, 0, 0, 0, 0, 0, 0, 0, 0, 0, 0, 0, 0, 0, 0, 0, 0, 0, 0, 0, 0, 0, 0, 0, 0, 0, 0, 0, 0, 0, 0, 1, 0, 0, 0, 1, 0, 0, 0, 0, 0, 0, 0, 0, 0, 1, 0, 0, 0, 1, 0, 0, 0, 0, 0, 0, 0, 0, 0, 0, 0, 0, 0, 0, 0, 0, 0, 0, 0, 0, 0, 0, 0, 0, 0, 0, 0, 0, 0, 0, 0, 0, 0, 0, 0, 0, 0, 0, 0, 0, 0, 0, 0, 0, 0, 0, 0, 0, 0, 1, 0, 0, 0, 1, 0, 0, 0, 0, 0, 0, 0, 0, 0, 0, 0, 0, 0, 0, 1, 0, 0, 0, 0, 0, 0, 0, 0, 0, 0, 0, 0, 0, 0, 0, 0, 0, 0, 0, 0, 0, 0, 0, 0, 0, 0, 0, 0, 0, 0, 0, 1, 0, 0, 0, 0, 0, 0, 0, 0, 0, 0, 0, 0, 0, 0, 0, 0, 1, 0, 0, 0, 1, 0, 0, 0, 0, 0, 0, 0, 0, 0, 0, 0, 0, 0, 0, 0, 1, 0, 0, 0, 0, 0, 0, 0, 0, 0, 0, 0, 0, 0, 0, 0, 0, 0, 0, 0, 0, 0, 0, 0, 0, 0, 0, 0, 0, 0, 0, 0, 1, 0, 0, 0, 0, 0, 0, 0, 0, 0, 0, 0, 0, 0, 0, 0, 1, 0, 0, 0, 1, 0, 0, 0, 0, 0, 0, 0, 0, 0, 0, 0, 0, 0, 0, 0, 0, 0, 0, 0, 0, 0, 0, 0, 0, 0, 0, 0, 0, 0, 0, 0, 0, 0, 0, 0, 0, 0, 0, 0, 0, 0, 0, 0, 0, 0, 0, 0, 0, 1, 0, 0, 0, 1, 0, 0, 0, 0, 0, 0, 0, 0, 0, 1, 0, 0, 0, 1, 0, 0, 0, 0, 0, 0, 0, 0, 0, 0, 0, 0, 0, 0, 0, 0, 0, 0, 0, 0, 0, 0, 0, 0, 0, 0, 0, 0, 0, 0, 0, 0, 0, 0, 0, 0, 0, 0, 0, 0, 0, 0, 0, 0, 0, 0, 0, 0, 0, 1, 0, 0, 0, 1, 0, 0, 0, 0, 0, 0, 0, 0, 0, 1, 0, 0, 0, 1, 0, 0, 0, 0, 0, 0, 0, 0, 0, 0, 0, 0, 0, 0, 0, 0, 0, 0, 0, 0, 0, 0, 0, 0, 0, 0, 0, 0, 0, 0, 0, 0, 0, 0, 0, 0, 0, 0, 0, 0, 0, 0, 0, 0, 0, 0, 0, 0, 0, 1, 0, 0, 0, 1, 0, 0, 0, 0, 0, 0, 0, 0, 0, 0, 0, 0, 0, 1, 0, 0, 0, 0, 0, 0, 0, 0, 0, 0, 0, 0, 0, 0, 0, 0, 0, 0, 0, 0, 0, 0, 0, 0, 0, 0, 0, 0, 0, 0, 0, 1, 0, 0, 0, 0, 0, 0, 0, 0, 0, 0, 0, 0, 0, 0, 0, 0, 0, 1, 0, 0, 0, 1, 0, 0, 0, 0, 0, 0, 0, 0, 0, 0, 0, 0, 0, 0, 0, 1, 0, 0, 0, 0, 0, 0, 0, 0, 0, 0, 0, 0, 0, 0, 0, 0, 0, 0, 0, 0, 0, 0, 0, 0, 0, 0, 0, 0, 0, 0, 0, 1, 0, 0, 0, 0, 0, 0, 0, 0, 0, 0, 0, 0, 0, 0, 0, 1, 0, 0, 0, 1, 0, 0, 0, 0, 0, 0, 0, 0, 0, 0, 0, 0, 0, 0, 0, 0, 0, 0, 0, 0, 0, 0, 0, 0, 0, 0, 0, 0, 0, 0, 0, 0, 0, 0, 0, 0, 0, 0, 0, 0, 0, 0, 0, 0, 0, 0, 0, 0, 1, 0, 0, 0, 1, 0, 0, 0, 0, 0, 0, 0, 0, 0, 0, 0, 0, 0, 0, 0, 0, 0, 0, 0, 1, 0, 0, 0, 1, 0, 0, 0, 0, 0, 0, 0, 0, 0, 0, 0, 0, 0])
me_cubeziercurve_001.materials.append(mat_pin)
me_cubeziercurve_001.materials.append(mat_stripe)
me_cubeziercurve_001.use_remesh_preserve_volume = False
me_cubeziercurve_001.use_remesh_preserve_attributes = False
me_cubeziercurve_001.use_mirror_vertex_groups = False
me_cubeziercurve_001.auto_texspace = False
me_cubeziercurve_001.update()

# ---- objects
ob_plane = bpy.data.objects.new('Plane', me_plane)
ob_lamp = bpy.data.objects.new('Lamp', light_lamp)
ob_camera = bpy.data.objects.new('Camera', cam_camera)
ob_ball = bpy.data.objects.new('ball', me_icosphere)
ob_pin = bpy.data.objects.new('pin', me_cubeziercurve_001)

# ---- transforms, parenting, visibility, modifiers, constraints
ob_plane.location = (0.0, 0.0, 0.0)
ob_plane.lineart.crease_threshold = 0.0
ob_lamp.location = (4.076, 1.005, 5.904)
ob_lamp.rotation_euler = (0.6503, 0.05522, 1.866)
ob_lamp.lock_rotations_4d = False
ob_lamp.empty_display_type = 'ARROWS'
ob_lamp.color = (0.0, 0.0, 0.0, 0.0)
ob_lamp.lineart.crease_threshold = 0.0
ob_camera.location = (7.481, -6.508, 5.344)
ob_camera.rotation_euler = (1.109, 0.0, 0.8149)
ob_camera.lock_rotations_4d = False
ob_camera.empty_display_type = 'ARROWS'
ob_camera.color = (0.0, 0.0, 0.0, 0.0)
ob_camera.display_type = 'WIRE'
ob_camera.lineart.crease_threshold = 0.0
ob_ball.location = (0.0, -7.0, 1.185)
ob_ball.scale = (0.41, 0.41, 0.41)
ob_ball.lineart.crease_threshold = 0.0
ob_pin.location = (-2.98e-07, 2.146e-07, 1.941)
ob_pin.rotation_euler = (1.571, -0.0, -0.0)
ob_pin.lineart.crease_threshold = 0.0
_m = ob_pin.modifiers.new('Array', 'ARRAY')
_m.constant_offset_displace = (0.0, 0.0, 0.0)

# ---- collection membership
col_collection_1.objects.link(ob_plane)
col_collection_1.objects.link(ob_lamp)
col_collection_1.objects.link(ob_camera)
col_collection_1.objects.link(ob_ball)
col_collection_1.objects.link(ob_pin)

# ---- scene / render settings (as saved in the file)
scene.camera = ob_camera
scene.frame_start = 1; scene.frame_end = 250; scene.frame_set(1)
scene.render.engine = 'BLENDER_EEVEE_NEXT'
scene.render.resolution_percentage = 50
scene.render.dither_intensity = 0.0
scene.cycles.use_denoising = False
scene.cycles.samples = 128
scene.cycles.sampling_pattern = 'TABULATED_SOBOL'
scene.cycles.use_adaptive_sampling = False
scene.cycles.use_light_tree = False
scene.cycles.blur_glossy = 0.0
scene.cycles.sample_clamp_indirect = 0.0
scene.view_settings.view_transform = 'Standard'
bpy.context.view_layer.update()
